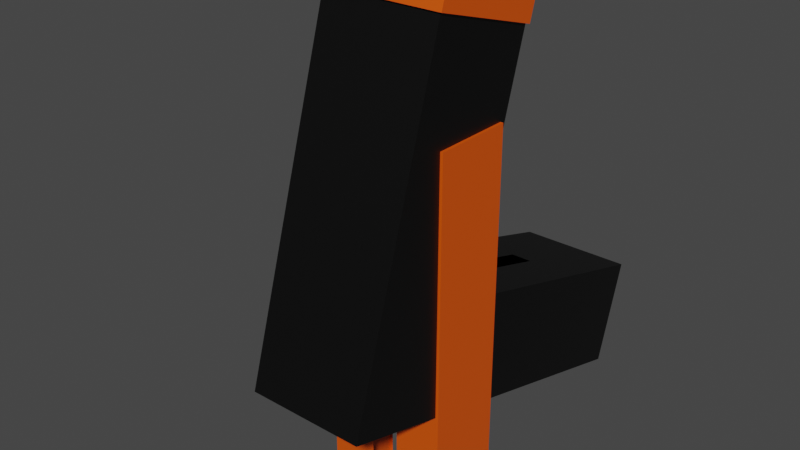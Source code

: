 # Source: Gun.blend  (saved by Blender 2.91.10; exported with 4.5.12 LTS)
import bpy
from mathutils import Matrix  # noqa: F401  (used for matrix-valued properties, if any)

bpy.ops.wm.read_factory_settings(use_empty=True)
scene = bpy.context.scene
scene.name = 'Scene'

# ---- collections
col_collection = bpy.data.collections.new('Collection'); scene.collection.children.link(col_collection)

# ---- materials (node trees are filled in below, after node groups)
mat_material = bpy.data.materials.new('Material')
mat_material.use_transparent_shadow = False
mat_material_001 = bpy.data.materials.new('Material.001')
mat_material_001.use_transparent_shadow = False
mat_material_005 = bpy.data.materials.new('Material.005')
mat_material_005.use_transparent_shadow = False
mat_material_004 = bpy.data.materials.new('Material.004')
mat_material_004.use_transparent_shadow = False

# ---- node groups
ng_auto_smooth = bpy.data.node_groups.new('Auto Smooth', 'GeometryNodeTree')
_s = ng_auto_smooth.interface.new_socket(name='Geometry', in_out='OUTPUT', socket_type='NodeSocketGeometry')
_s = ng_auto_smooth.interface.new_socket(name='Geometry', in_out='INPUT', socket_type='NodeSocketGeometry')
_s = ng_auto_smooth.interface.new_socket(name='Angle', in_out='INPUT', socket_type='NodeSocketFloat')
_s.subtype = 'ANGLE'
_s.min_value = 0.0
_s.max_value = 3.142
ng_auto_smooth.is_modifier = True
_N = ng_auto_smooth.nodes; _L = ng_auto_smooth.links
n0 = _N.new('NodeGroupOutput'); n0.name = 'Group Output'; n0.location = (480, -100)
n1 = _N.new('NodeGroupInput'); n1.name = 'Group Input'; n1.location = (-420, -300)
n2 = _N.new('NodeGroupInput'); n2.name = 'Group Input.001'; n2.location = (-60, -100)
n3 = _N.new('GeometryNodeSetShadeSmooth'); n3.name = 'Set Shade Smooth'; n3.location = (120, -100)
n3.domain = 'EDGE'
n4 = _N.new('GeometryNodeSetShadeSmooth'); n4.name = 'Set Shade Smooth.001'; n4.location = (300, -100)
n5 = _N.new('GeometryNodeInputMeshEdgeAngle'); n5.name = 'Edge Angle'; n5.location = (-420, -220)
n6 = _N.new('GeometryNodeInputEdgeSmooth'); n6.name = 'Is Edge Smooth'; n6.location = (-60, -160)
n7 = _N.new('GeometryNodeInputShadeSmooth'); n7.name = 'Is Face Smooth'; n7.location = (-240, -340)
n8 = _N.new('FunctionNodeBooleanMath'); n8.name = 'Boolean Math'; n8.location = (-60, -220)
n9 = _N.new('FunctionNodeCompare'); n9.name = 'Compare'; n9.location = (-240, -180)
n9.operation = 'LESS_EQUAL'
_L.new(n5.outputs[0], n9.inputs[0])
_L.new(n4.outputs[0], n0.inputs[0])
_L.new(n1.outputs[1], n9.inputs[1])
_L.new(n9.outputs[0], n8.inputs[0])
_L.new(n7.outputs[0], n8.inputs[1])
_L.new(n2.outputs[0], n3.inputs[0])
_L.new(n6.outputs[0], n3.inputs[1])
_L.new(n3.outputs[0], n4.inputs[0])
_L.new(n8.outputs[0], n3.inputs[2])
n0.is_active_output = True

# ---- material node trees
mat_material.use_nodes = True; mat_material.node_tree.nodes.clear()
_N = mat_material.node_tree.nodes; _L = mat_material.node_tree.links
n0 = _N.new('ShaderNodeBsdfPrincipled'); n0.name = 'Principled BSDF'; n0.location = (10, 300)
n0.distribution = 'GGX'
n0.subsurface_method = 'BURLEY'
n0.inputs[0].default_value = (0.0, 0.0, 0.0, 1.0)
n0.inputs[3].default_value = 1.45
n0.inputs[27].default_value = (0.0, 0.0, 0.0, 1.0)
n0.inputs[28].default_value = 1.0
n1 = _N.new('ShaderNodeOutputMaterial'); n1.name = 'Material Output'; n1.location = (300, 300)
_L.new(n0.outputs[0], n1.inputs[0])
n1.is_active_output = True
mat_material_001.use_nodes = True; mat_material_001.node_tree.nodes.clear()
_N = mat_material_001.node_tree.nodes; _L = mat_material_001.node_tree.links
n0 = _N.new('ShaderNodeBsdfPrincipled'); n0.name = 'Principled BSDF'; n0.location = (10, 300)
n0.distribution = 'GGX'
n0.subsurface_method = 'BURLEY'
n0.inputs[0].default_value = (0.8, 0.08861, 0.0, 1.0)
n0.inputs[3].default_value = 1.45
n0.inputs[27].default_value = (0.0, 0.0, 0.0, 1.0)
n0.inputs[28].default_value = 1.0
n1 = _N.new('ShaderNodeOutputMaterial'); n1.name = 'Material Output'; n1.location = (300, 300)
_L.new(n0.outputs[0], n1.inputs[0])
n1.is_active_output = True
mat_material_005.use_nodes = True; mat_material_005.node_tree.nodes.clear()
_N = mat_material_005.node_tree.nodes; _L = mat_material_005.node_tree.links
n0 = _N.new('ShaderNodeBsdfPrincipled'); n0.name = 'Principled BSDF'; n0.location = (10, 300)
n0.distribution = 'GGX'
n0.subsurface_method = 'BURLEY'
n0.inputs[0].default_value = (0.0, 0.0, 0.0, 1.0)
n0.inputs[3].default_value = 1.45
n0.inputs[27].default_value = (0.0, 0.0, 0.0, 1.0)
n0.inputs[28].default_value = 1.0
n1 = _N.new('ShaderNodeOutputMaterial'); n1.name = 'Material Output'; n1.location = (300, 300)
_L.new(n0.outputs[0], n1.inputs[0])
n1.is_active_output = True
mat_material_004.use_nodes = True; mat_material_004.node_tree.nodes.clear()
_N = mat_material_004.node_tree.nodes; _L = mat_material_004.node_tree.links
n0 = _N.new('ShaderNodeBsdfPrincipled'); n0.name = 'Principled BSDF'; n0.location = (10, 300)
n0.distribution = 'GGX'
n0.subsurface_method = 'BURLEY'
n0.inputs[0].default_value = (0.8, 0.08861, 0.0, 1.0)
n0.inputs[3].default_value = 1.45
n0.inputs[27].default_value = (0.0, 0.0, 0.0, 1.0)
n0.inputs[28].default_value = 1.0
n1 = _N.new('ShaderNodeOutputMaterial'); n1.name = 'Material Output'; n1.location = (300, 300)
_L.new(n0.outputs[0], n1.inputs[0])
n1.is_active_output = True

# ---- world
world_world = bpy.data.worlds.new('World'); scene.world = world_world
world_world.use_nodes = True; world_world.node_tree.nodes.clear()
_N = world_world.node_tree.nodes; _L = world_world.node_tree.links
n0 = _N.new('ShaderNodeOutputWorld'); n0.name = 'World Output'; n0.location = (300, 300)
n1 = _N.new('ShaderNodeBackground'); n1.name = 'Background'; n1.location = (10, 300)
n1.inputs[0].default_value = (0.05088, 0.05088, 0.05088, 1.0)
_L.new(n1.outputs[0], n0.inputs[0])
n0.is_active_output = True
world_world.color = (0.05088, 0.05088, 0.05088)
world_world.use_sun_shadow = False
world_world.sun_shadow_jitter_overblur = 0.0

# ---- meshes
me_plane = bpy.data.meshes.new('Plane')
me_plane.from_pydata([(-0.06634, -0.293, -0.1719), (-0.06634, -0.293, -0.03917), (-0.06634, 0.002109, -0.03917), (-0.06634, 0.002109, -0.1719), (-0.04985, 0.109, 0.291), (-0.04985, 0.0186, 0.291), (-0.06634, 0.002109, 0.03138), (-0.06634, 0.002109, 0.04149), (-0.01622, -0.293, -0.1719), (-0.01622, 0.002109, -0.03917), (-0.01622, 0.0186, 0.291), (-0.01622, 0.002109, 0.03138), (-0.01622, 0.002109, 0.04149), (-0.01622, -0.293, -0.03917), (-0.01622, 0.002109, -0.1719), (-0.01622, 0.109, 0.291), (-0.01622, 0.1255, 0.04149), (-0.06634, -0.06916, -0.03917), (-0.06634, -0.06916, -0.1719), (-0.01622, -0.06916, -0.03917), (-0.01622, -0.06916, -0.1719), (-0.06634, -0.07709, -0.03917), (-0.06634, -0.07709, -0.1719), (-0.01622, -0.07709, -0.03917), (-0.01622, -0.07709, -0.1719), (-0.06634, 0.1255, 0.291), (-0.06634, 0.002109, 0.291), (-0.01622, 0.002109, 0.291), (-0.04985, 0.109, 0.2582), (-0.04985, 0.0186, 0.2582), (-0.01622, 0.0186, 0.2582), (-0.01622, 0.109, 0.2582), (-0.01622, 0.1493, -0.03917), (-0.01622, 0.1493, 0.291), (-0.01622, 0.1493, 0.03138), (-0.01622, 0.1493, 0.04149), (-0.06634, -0.293, -0.1215), (-0.06634, 0.002109, -0.1215), (-0.01622, -0.293, -0.1215), (-0.06634, -0.06916, -0.1215), (-0.06634, -0.07709, -0.1215), (-0.06634, -0.293, -0.08802), (-0.01622, -0.293, -0.08802), (-0.06634, 0.002109, -0.08802), (-0.06634, -0.06916, -0.08802), (-0.06634, -0.07709, -0.08802), (-0.06634, 0.03777, -0.03917), (-0.06634, 0.03777, 0.03138), (-0.06634, 0.03777, 0.04149), (-0.01622, 0.03777, -0.1719), (-0.04985, 0.04473, 0.291), (-0.01622, 0.04473, 0.2582), (-0.04985, 0.04473, 0.2582), (-0.06634, 0.03777, -0.1215), (-0.06634, 0.03777, -0.08802), (-0.01622, 0.06615, 0.2582), (-0.06634, 0.06701, 0.291), (-0.04985, 0.06615, 0.291), (-0.04985, 0.06615, 0.2582), (-0.06634, -0.2686, -0.03917), (-0.06634, -0.2686, -0.1719), (-0.01622, -0.2686, -0.03917), (-0.01622, -0.2686, -0.1719), (-0.06634, -0.2686, -0.1215), (-0.06634, -0.2686, -0.08802), (-0.06634, 0.1255, -0.1719), (-0.01622, 0.1255, -0.1719), (-0.06634, 0.1255, -0.03921), (-0.06634, 0.1255, 0.03141), (-0.06634, 0.1255, 0.04149), (-0.05189, 0.01656, 0.291), (-0.05189, 0.111, 0.291), (-0.01622, 0.01656, 0.291), (-0.01622, 0.111, 0.291), (-0.05189, 0.04387, 0.291), (-0.05189, 0.06625, 0.291), (-0.04985, 0.04473, 0.2944), (-0.04985, 0.0186, 0.2944), (-0.01622, 0.0186, 0.2944), (-0.01622, 0.109, 0.2944), (-0.04985, 0.109, 0.2944), (-0.05189, 0.01656, 0.2944), (-0.01622, 0.01656, 0.2944), (-0.01622, 0.111, 0.2944), (-0.04985, 0.06615, 0.2944), (-0.05189, 0.111, 0.2944), (-0.05189, 0.04387, 0.2944), (-0.05189, 0.06625, 0.2944), (-0.06634, 0.06701, 0.04149), (-0.06634, 0.06701, 0.03141), (-0.06634, 0.06701, -0.03921), (-0.01622, 0.06701, -0.1719), (-0.06634, 0.06701, -0.1719), (-0.06634, 0.06701, -0.08802), (-0.06634, 0.06701, -0.1215), (-0.06634, 0.1255, -0.08802), (-0.06634, 0.1255, -0.1215), (-0.01533, -0.2935, -0.1747), (-0.06917, -0.2935, -0.1747), (-0.06917, -0.2935, -0.08729), (-0.06917, -0.2935, -0.03639), (-0.06917, -0.2681, -0.03639), (-0.01533, -0.2935, -0.03639), (-0.06917, -0.2935, -0.1222), (-0.06917, -0.2681, -0.1747), (-0.01533, -0.2681, -0.03639), (-0.01533, -0.2681, -0.1747), (-0.06917, -0.2681, -0.1222), (-0.06917, -0.2681, -0.08729), (-0.01622, 0.1255, -0.08802), (-0.01622, 0.1255, -0.1215), (-0.008109, -0.293, -0.03917), (-0.008109, 0.002109, -0.1719), (-0.008109, -0.293, -0.1719), (-0.008108, 0.002109, 0.291), (-0.008109, -0.06916, -0.1719), (-0.008109, -0.07709, -0.1719), (-0.008108, 0.109, 0.291), (-0.008108, 0.0186, 0.291), (-0.008108, 0.109, 0.2582), (-0.008108, 0.0186, 0.2582), (-0.008109, 0.1493, -0.03917), (-0.008108, 0.1493, 0.291), (-0.008109, 0.1493, 0.03138), (-0.008109, 0.1493, 0.04149), (-0.008109, -0.293, -0.1215), (-0.008109, -0.293, -0.08802), (-0.008108, 0.04473, 0.2582), (-0.008108, 0.06615, 0.2582), (-0.008109, -0.2686, -0.1719), (-0.008109, -0.2686, -0.03917), (-0.008109, 0.1255, -0.1719), (-0.008108, 0.01656, 0.291), (-0.008108, 0.111, 0.291), (-0.008108, 0.109, 0.2944), (-0.008108, 0.0186, 0.2944), (-0.008108, 0.01656, 0.2944), (-0.008108, 0.111, 0.2944), (-0.008108, 0.1255, 0.291), (-0.008109, 0.06701, -0.1719), (-0.007667, -0.2935, -0.03639), (-0.007667, -0.2935, -0.1747), (-0.007667, -0.2681, -0.1747), (-0.007667, -0.2681, -0.03639), (-0.008109, 0.1255, -0.08802), (-0.008109, 0.1255, -0.1215), (-0.008109, 0.1229, -0.08802), (-0.01622, 0.1255, -0.03917), (-0.06634, 0.03777, -0.1719), (-0.06634, 0.03777, 0.291), (-0.06634, 0.03777, 0.2944), (-0.008109, 0.03777, -0.1719), (-0.01622, 0.1255, 0.291), (-0.01622, 0.1255, 0.03138), (-0.008109, 0.1255, -0.03917), (-0.008109, 0.1229, -0.03918), (-0.01622, -0.02042, 0.03873), (-0.01622, -0.03989, 0.03105), (-0.01622, -0.05577, 0.01887), (-0.01622, -0.06753, 0.002731), (-0.01622, -0.07474, -0.0168), (-0.01622, -0.01811, 0.02926), (-0.01622, -0.03535, 0.02284), (-0.01622, -0.04938, 0.01252), (-0.01622, -0.05994, -0.001418), (-0.01622, -0.06669, -0.01874), (-0.06634, 0.002109, -0.02467), (-0.01622, 0.002109, -0.02467), (-0.06634, 0.1255, -0.02469), (-0.01622, 0.1493, -0.02467), (-0.06634, 0.03777, -0.02467), (-0.06634, 0.06701, -0.02469), (-0.01622, 0.1255, -0.02467), (-0.008109, 0.1493, -0.02467), (-0.06634, 0.002109, -0.0004687), (-0.01622, 0.002109, -0.0004687), (-0.01622, 0.1493, -0.0004689), (-0.06634, 0.03777, -0.0004687), (-0.01622, 0.1255, -0.0004689), (-0.008109, 0.1493, -0.0004689), (-0.06634, 0.1255, -0.0004662), (-0.06634, 0.06701, -0.0004661), (-0.008109, 0.002109, 0.0415), (-0.008109, -0.07709, -0.03917), (-0.008109, -0.07474, -0.0168), (-0.008109, -0.06753, 0.002731), (-0.008109, -0.05577, 0.01887), (-0.008109, -0.03989, 0.03105), (-0.008109, -0.02042, 0.03873), (-0.008109, 0.002109, 0.03142), (-0.008109, 0.002109, -0.03917), (-0.008109, -0.06916, -0.03917), (-0.008109, -0.06669, -0.01874), (-0.008109, -0.05994, -0.001418), (-0.008109, -0.04938, 0.01252), (-0.008109, -0.03535, 0.02284), (-0.008109, 0.002109, -0.02467), (-0.008109, -0.01811, 0.02926), (0.06634, -0.293, -0.1719), (0.06634, -0.293, -0.03917), (0.06634, 0.002109, -0.03917), (0.06634, 0.002109, -0.1719), (0.04985, 0.109, 0.291), (0.04985, 0.0186, 0.291), (0.06634, 0.002109, 0.03138), (0.06634, 0.002109, 0.04149), (-1.019e-08, -0.293, -0.1719), (1.547e-07, -0.293, -0.03917), (-2.174e-07, 0.002109, -0.1719), (-5.256e-08, 0.002109, -0.03917), (2.826e-07, 0.109, 0.291), (3.461e-07, 0.0186, 0.291), (0.01622, -0.293, -0.1719), (0.01622, 0.002109, -0.03917), (0.01622, 0.0186, 0.291), (0.01622, 0.002109, 0.03138), (0.01622, 0.002109, 0.04149), (0.01622, -0.293, -0.03917), (0.01622, 0.002109, -0.1719), (0.01622, 0.109, 0.291), (0.01622, 0.1255, 0.04149), (0.06634, -0.06916, -0.03917), (0.06634, -0.06916, -0.1719), (-2.519e-09, -0.06916, -0.03917), (-1.674e-07, -0.06916, -0.1719), (0.01622, -0.06916, -0.03917), (0.01622, -0.06916, -0.1719), (0.06634, -0.07709, -0.03917), (0.06634, -0.07709, -0.1719), (3.045e-09, -0.07709, -0.03917), (-1.618e-07, -0.07709, -0.1719), (0.01622, -0.07709, -0.03917), (0.01622, -0.07709, -0.1719), (0.06634, 0.1255, 0.291), (0.06634, 0.002109, 0.291), (0.01622, 0.002109, 0.291), (3.576e-07, 0.002109, 0.291), (0.04985, 0.109, 0.2582), (0.04985, 0.0186, 0.2582), (2.418e-07, 0.109, 0.2582), (3.053e-07, 0.0186, 0.2582), (0.01622, 0.0186, 0.2582), (0.01622, 0.109, 0.2582), (0.01622, 0.1493, -0.03917), (-1.559e-07, 0.1493, -0.03917), (0.01622, 0.1493, 0.291), (2.543e-07, 0.1493, 0.291), (0.01622, 0.1493, 0.03138), (-6.828e-08, 0.1493, 0.03138), (0.01622, 0.1493, 0.04149), (-5.573e-08, 0.1493, 0.04149), (0.06634, -0.293, -0.1215), (0.06634, 0.002109, -0.1215), (-2.415e-07, 0.1255, -0.1215), (5.232e-08, -0.293, -0.1215), (0.01622, -0.293, -0.1215), (0.06634, -0.06916, -0.1215), (0.06634, -0.07709, -0.1215), (0.06634, -0.293, -0.08802), (9.397e-08, -0.293, -0.08802), (0.01622, -0.293, -0.08802), (0.06634, 0.002109, -0.08802), (-1.999e-07, 0.1255, -0.08802), (0.06634, -0.06916, -0.08802), (0.06634, -0.07709, -0.08802), (0.06634, 0.03777, -0.03917), (0.06634, 0.03777, 0.03138), (0.06634, 0.03777, 0.04149), (-2.424e-07, 0.03777, -0.1719), (0.01622, 0.03777, -0.1719), (0.04985, 0.04473, 0.291), (2.869e-07, 0.04473, 0.2582), (0.01622, 0.04473, 0.2582), (0.04985, 0.04473, 0.2582), (0.06634, 0.03777, -0.1215), (0.06634, 0.03777, -0.08802), (2.719e-07, 0.06615, 0.2582), (0.01622, 0.06615, 0.2582), (0.06634, 0.06701, 0.291), (0.04985, 0.06615, 0.291), (0.04985, 0.06615, 0.2582), (0.06634, -0.2686, -0.03917), (0.06634, -0.2686, -0.1719), (1.375e-07, -0.2686, -0.03917), (-2.732e-08, -0.2686, -0.1719), (0.01622, -0.2686, -0.03917), (0.01622, -0.2686, -0.1719), (0.06634, -0.2686, -0.1215), (0.06634, -0.2686, -0.08802), (0.06634, 0.1255, -0.1719), (-3.04e-07, 0.1255, -0.1719), (0.01622, 0.1255, -0.1719), (0.06634, 0.1255, -0.03921), (0.06634, 0.1255, 0.03141), (0.06634, 0.1255, 0.04149), (0.05189, 0.01656, 0.291), (0.05189, 0.111, 0.291), (0.01622, 0.01656, 0.291), (0.01622, 0.111, 0.291), (2.812e-07, 0.111, 0.291), (3.475e-07, 0.01656, 0.291), (0.05189, 0.04387, 0.291), (0.05189, 0.06625, 0.291), (0.04985, 0.04473, 0.2944), (0.04985, 0.0186, 0.2944), (0.01622, 0.0186, 0.2944), (0.01622, 0.109, 0.2944), (2.868e-07, 0.109, 0.2944), (3.503e-07, 0.0186, 0.2944), (0.04985, 0.109, 0.2944), (0.05189, 0.01656, 0.2944), (0.01622, 0.01656, 0.2944), (0.01622, 0.111, 0.2944), (3.517e-07, 0.01656, 0.2944), (0.04985, 0.06615, 0.2944), (0.05189, 0.111, 0.2944), (2.854e-07, 0.111, 0.2944), (0.05189, 0.04387, 0.2944), (0.05189, 0.06625, 0.2944), (2.71e-07, 0.1255, 0.291), (0.06634, 0.06701, 0.04149), (0.06634, 0.06701, 0.03141), (0.06634, 0.06701, -0.03921), (0.01622, 0.06701, -0.1719), (-2.63e-07, 0.06701, -0.1719), (0.06634, 0.06701, -0.1719), (0.06634, 0.06701, -0.08802), (0.06634, 0.06701, -0.1215), (0.06634, 0.1255, -0.08802), (0.06634, 0.1255, -0.1215), (0.01533, -0.2935, -0.1747), (0.06917, -0.2935, -0.1747), (0.06918, -0.2935, -0.08729), (0.06918, -0.2935, -0.03639), (0.06918, -0.2681, -0.03639), (0.01533, -0.2935, -0.03639), (1.585e-07, -0.2935, -0.03639), (-1.331e-08, -0.2935, -0.1747), (0.06917, -0.2935, -0.1222), (0.06917, -0.2681, -0.1747), (1.406e-07, -0.2681, -0.03639), (-3.116e-08, -0.2681, -0.1747), (0.01533, -0.2681, -0.03639), (0.01533, -0.2681, -0.1747), (0.06917, -0.2681, -0.1222), (0.06918, -0.2681, -0.08729), (0.01622, 0.1255, -0.08802), (0.01622, 0.1255, -0.1215), (0.008109, -0.293, -0.03917), (0.008108, 0.002109, -0.1719), (0.008109, -0.293, -0.1719), (0.008109, 0.002109, 0.291), (0.008108, -0.06916, -0.1719), (0.008108, -0.07709, -0.1719), (0.008109, 0.109, 0.291), (0.008109, 0.0186, 0.291), (0.008109, 0.109, 0.2582), (0.008109, 0.0186, 0.2582), (0.008109, 0.1493, -0.03917), (0.008109, 0.1493, 0.291), (0.008109, 0.1493, 0.03138), (0.008109, 0.1493, 0.04149), (0.008109, -0.293, -0.1215), (0.008109, -0.293, -0.08802), (0.008109, 0.04473, 0.2582), (0.008109, 0.06615, 0.2582), (0.008109, -0.2686, -0.1719), (0.008109, -0.2686, -0.03917), (0.008108, 0.1255, -0.1719), (0.008109, 0.01656, 0.291), (0.008109, 0.111, 0.291), (0.008109, 0.109, 0.2944), (0.008109, 0.0186, 0.2944), (0.008109, 0.01656, 0.2944), (0.008109, 0.111, 0.2944), (0.008109, 0.1255, 0.291), (0.008108, 0.06701, -0.1719), (0.007667, -0.2935, -0.03639), (0.007667, -0.2935, -0.1747), (0.007667, -0.2681, -0.1747), (0.007667, -0.2681, -0.03639), (0.008108, 0.1255, -0.08802), (0.008108, 0.1255, -0.1215), (-1.981e-07, 0.1229, -0.08802), (0.008108, 0.1229, -0.08802), (0.01622, 0.1255, -0.03917), (0.06634, 0.03777, -0.1719), (0.06634, 0.03777, 0.291), (0.06634, 0.03777, 0.2944), (0.008108, 0.03777, -0.1719), (-1.392e-07, 0.1255, -0.03917), (0.01622, 0.1255, 0.291), (0.01622, 0.1255, 0.03138), (0.008109, 0.1255, -0.03917), (-1.374e-07, 0.1229, -0.03918), (0.008109, 0.1229, -0.03918), (6.004e-08, -0.02042, 0.03873), (6.417e-08, -0.03989, 0.03105), (6.019e-08, -0.05577, 0.01887), (4.839e-08, -0.06753, 0.002731), (2.92e-08, -0.07474, -0.0168), (0.01622, -0.02042, 0.03873), (0.01622, -0.03989, 0.03105), (0.01622, -0.05577, 0.01887), (0.01622, -0.06753, 0.002731), (0.01622, -0.07474, -0.0168), (0.01622, -0.01811, 0.02926), (0.01622, -0.03535, 0.02284), (0.01622, -0.04938, 0.01252), (0.01622, -0.05994, -0.001419), (0.01622, -0.06669, -0.01874), (2.112e-08, -0.06669, -0.01874), (3.791e-08, -0.05994, -0.001418), (4.781e-08, -0.04938, 0.01252), (5.078e-08, -0.03535, 0.02284), (0.06634, 0.002109, -0.02467), (-3.454e-08, 0.002109, -0.02467), (0.01622, 0.002109, -0.02467), (0.06634, 0.1255, -0.02469), (-1.379e-07, 0.1493, -0.02467), (0.01622, 0.1493, -0.02467), (0.06634, 0.03777, -0.02467), (0.06634, 0.06701, -0.02469), (0.01622, 0.1255, -0.02467), (0.008109, 0.1493, -0.02467), (0.06634, 0.002109, -0.0004688), (0.01622, 0.002109, -0.0004688), (-1.079e-07, 0.1493, -0.0004689), (0.01622, 0.1493, -0.0004689), (0.06634, 0.03777, -0.0004689), (0.01622, 0.1255, -0.0004689), (0.008109, 0.1493, -0.0004689), (0.06634, 0.1255, -0.0004663), (0.06634, 0.06701, -0.0004662), (0.008109, 0.002109, 0.0415), (4.767e-08, 0.002109, 0.04151), (0.008109, -0.07709, -0.03917), (0.008109, -0.07474, -0.0168), (0.008109, -0.06753, 0.002731), (0.008109, -0.05577, 0.01887), (0.008109, -0.03989, 0.03105), (0.008109, -0.02042, 0.03873), (4.665e-08, -0.01811, 0.02926), (0.008109, 0.002109, 0.03142), (3.515e-08, 0.002109, 0.03143), (0.008109, 0.002109, -0.03917), (0.008109, -0.06916, -0.03917), (0.008109, -0.06669, -0.01874), (0.008109, -0.05994, -0.001419), (0.008109, -0.04938, 0.01252), (0.008109, -0.03535, 0.02284), (0.008109, 0.002109, -0.02467), (0.008109, -0.01811, 0.02926)], [(150, 149), (147, 153), (388, 387), (385, 392)], [(44, 17, 2, 43), (20, 18, 3, 14), (48, 7, 26, 149), (177, 174, 6, 47), (47, 6, 7, 48), (19, 23, 160, 165), (15, 4, 28, 31), (191, 223, 209, 190), (126, 259, 207, 111), (41, 42, 13, 1), (17, 19, 9, 2), (5, 10, 30, 29), (7, 12, 27, 26), (174, 175, 11, 6), (6, 11, 12, 7), (115, 20, 14, 112), (154, 147, 32, 121), (116, 24, 20, 115), (21, 23, 19, 17), (191, 19, 165, 192), (24, 22, 18, 20), (45, 21, 17, 44), (64, 59, 21, 45), (62, 60, 22, 24), (61, 130, 183, 23), (59, 61, 23, 21), (129, 62, 24, 116), (75, 71, 25, 56), (72, 70, 26, 27), (133, 299, 319, 138), (132, 72, 27, 114), (71, 73, 152, 25), (128, 276, 239, 119), (58, 55, 31, 28), (117, 15, 31, 119), (50, 5, 29, 52), (118, 211, 240, 120), (123, 34, 35, 124), (179, 176, 34, 123), (124, 35, 33, 122), (178, 153, 34, 176), (16, 152, 33, 35), (153, 16, 35, 34), (138, 319, 246, 122), (60, 63, 40, 22), (22, 40, 39, 18), (0, 8, 38, 36), (113, 206, 254, 125), (18, 39, 37, 3), (63, 64, 45, 40), (40, 45, 44, 39), (36, 38, 42, 41), (125, 254, 259, 126), (39, 44, 43, 37), (89, 88, 69, 68), (37, 43, 54, 53), (3, 37, 53, 148), (57, 50, 52, 58), (29, 30, 51, 52), (120, 240, 271, 127), (70, 74, 149, 26), (112, 14, 49, 151), (43, 2, 46, 54), (14, 3, 148, 49), (93, 90, 67, 95), (4, 57, 58, 28), (52, 51, 55, 58), (127, 271, 276, 128), (74, 75, 56, 149), (88, 56, 25, 69), (94, 93, 95, 96), (1, 13, 102, 100), (61, 59, 101, 105), (0, 36, 103, 98), (129, 284, 341, 142), (36, 41, 99, 103), (63, 60, 104, 107), (64, 63, 107, 108), (180, 68, 153, 178), (91, 92, 65, 66), (75, 74, 86, 87), (4, 15, 79, 80), (118, 10, 78, 135), (71, 75, 87, 85), (117, 210, 307, 134), (70, 72, 82, 81), (76, 84, 87, 86), (77, 76, 86, 81), (80, 79, 83, 85), (135, 78, 82, 136), (134, 307, 316, 137), (78, 77, 81, 82), (84, 80, 85, 87), (74, 70, 81, 86), (57, 4, 80, 84), (50, 57, 84, 76), (73, 71, 85, 83), (132, 300, 313, 136), (5, 50, 76, 77), (133, 73, 83, 137), (10, 5, 77, 78), (56, 88, 48, 149), (89, 47, 48, 88), (181, 177, 47, 89), (53, 54, 93, 94), (151, 49, 91, 139), (49, 148, 92, 91), (148, 53, 94, 92), (54, 46, 90, 93), (92, 94, 96, 65), (139, 91, 66, 131), (69, 25, 152, 16), (153, 68, 69, 16), (180, 181, 89, 68), (103, 99, 108, 107), (98, 103, 107, 104), (141, 97, 106, 142), (100, 102, 105, 101), (140, 336, 340, 143), (97, 98, 104, 106), (99, 100, 101, 108), (111, 207, 336, 140), (130, 61, 105, 143), (8, 0, 98, 97), (60, 62, 106, 104), (41, 1, 100, 99), (113, 8, 97, 141), (59, 64, 108, 101), (95, 67, 147, 109), (145, 110, 109, 144), (96, 95, 109, 110), (131, 145, 253, 290), (66, 65, 96, 110), (66, 110, 145, 131), (147, 154, 144, 109), (206, 113, 141, 337), (283, 130, 143, 340), (13, 111, 140, 102), (102, 140, 143, 105), (337, 141, 142, 341), (324, 139, 131, 290), (268, 151, 139, 324), (299, 133, 137, 316), (72, 132, 136, 82), (79, 134, 137, 83), (308, 135, 136, 313), (15, 117, 134, 79), (211, 118, 135, 308), (62, 129, 142, 106), (51, 127, 128, 55), (208, 112, 151, 268), (30, 120, 127, 51), (38, 125, 126, 42), (8, 113, 125, 38), (152, 138, 122, 33), (250, 124, 122, 246), (427, 179, 123, 248), (248, 123, 124, 250), (10, 118, 120, 30), (210, 117, 119, 239), (55, 128, 119, 31), (300, 132, 114, 236), (73, 133, 138, 152), (284, 129, 116, 230), (230, 116, 115, 224), (390, 154, 121, 244), (224, 115, 112, 208), (42, 126, 111, 13), (154, 155, 146, 144), (144, 146, 383, 262), (390, 394, 155, 154), (183, 229, 400, 184), (184, 400, 399, 185), (185, 399, 398, 186), (186, 398, 397, 187), (187, 397, 396, 188), (165, 160, 159, 164), (164, 159, 158, 163), (163, 158, 157, 162), (162, 157, 156, 161), (161, 156, 12, 11), (192, 165, 164, 193), (193, 164, 163, 194), (194, 163, 162, 195), (244, 121, 173, 419), (67, 90, 171, 168), (90, 46, 170, 171), (67, 168, 172, 147), (147, 172, 169, 32), (121, 32, 169, 173), (2, 9, 167, 166), (190, 209, 416, 196), (46, 2, 166, 170), (419, 173, 179, 427), (168, 171, 181, 180), (171, 170, 177, 181), (168, 180, 178, 172), (172, 178, 176, 169), (173, 169, 176, 179), (166, 167, 175, 174), (170, 166, 174, 177), (144, 262, 253, 145), (383, 146, 155, 394), (182, 114, 27, 12), (435, 236, 114, 182), (157, 187, 188, 156), (158, 186, 187, 157), (159, 185, 186, 158), (160, 184, 185, 159), (23, 183, 184, 160), (156, 188, 182, 12), (396, 435, 182, 188), (197, 195, 162, 161), (182, 435, 444, 189), (442, 414, 195, 197), (9, 190, 196, 167), (413, 194, 195, 414), (412, 193, 194, 413), (411, 192, 193, 412), (223, 191, 192, 411), (19, 191, 190, 9), (161, 11, 189, 197), (442, 197, 189, 444), (283, 229, 183, 130), (167, 196, 189, 11), (189, 196, 416, 444), (263, 261, 200, 221), (226, 218, 201, 222), (267, 387, 234, 205), (429, 266, 204, 425), (266, 267, 205, 204), (225, 410, 405, 231), (219, 242, 237, 202), (446, 445, 209, 223), (363, 348, 207, 259), (258, 199, 217, 260), (221, 200, 213, 225), (203, 238, 241, 214), (205, 234, 235, 216), (425, 204, 215, 426), (204, 205, 216, 215), (352, 349, 218, 226), (393, 358, 243, 385), (353, 352, 226, 232), (227, 221, 225, 231), (446, 447, 410, 225), (232, 226, 222, 228), (264, 263, 221, 227), (288, 264, 227, 281), (286, 232, 228, 282), (285, 231, 436, 367), (281, 227, 231, 285), (366, 353, 232, 286), (302, 278, 233, 296), (297, 235, 234, 295), (370, 375, 319, 299), (369, 351, 235, 297), (296, 233, 391, 298), (365, 356, 239, 276), (280, 237, 242, 277), (354, 356, 242, 219), (270, 273, 238, 203), (355, 357, 240, 211), (360, 361, 249, 247), (431, 360, 247, 428), (361, 359, 245, 249), (430, 428, 247, 392), (220, 249, 245, 391), (392, 247, 249, 220), (375, 359, 246, 319), (282, 228, 257, 287), (228, 222, 256, 257), (198, 251, 255, 212), (350, 362, 254, 206), (222, 201, 252, 256), (287, 257, 264, 288), (257, 256, 263, 264), (251, 258, 260, 255), (362, 363, 259, 254), (256, 252, 261, 263), (321, 293, 294, 320), (252, 274, 275, 261), (201, 386, 274, 252), (279, 280, 273, 270), (238, 273, 272, 241), (357, 364, 271, 240), (295, 234, 387, 301), (349, 389, 269, 218), (261, 275, 265, 200), (218, 269, 386, 201), (326, 328, 292, 322), (202, 237, 280, 279), (273, 280, 277, 272), (364, 365, 276, 271), (301, 387, 278, 302), (320, 294, 233, 278), (327, 329, 328, 326), (199, 333, 335, 217), (285, 342, 334, 281), (198, 331, 338, 251), (366, 379, 341, 284), (251, 338, 332, 258), (287, 344, 339, 282), (288, 345, 344, 287), (432, 430, 392, 293), (323, 291, 289, 325), (302, 318, 317, 301), (202, 309, 306, 219), (355, 372, 305, 214), (296, 315, 318, 302), (300, 211, 308, 313), (354, 371, 307, 210), (295, 310, 311, 297), (303, 317, 318, 314), (304, 310, 317, 303), (309, 315, 312, 306), (372, 373, 311, 305), (371, 374, 316, 307), (305, 311, 310, 304), (314, 318, 315, 309), (301, 317, 310, 295), (279, 314, 309, 202), (270, 303, 314, 279), (298, 312, 315, 296), (369, 373, 313, 300), (203, 304, 303, 270), (210, 299, 316, 307), (370, 374, 312, 298), (214, 305, 304, 203), (278, 387, 267, 320), (321, 320, 267, 266), (433, 321, 266, 429), (274, 327, 326, 275), (389, 376, 323, 269), (269, 323, 325, 386), (386, 325, 327, 274), (275, 326, 322, 265), (325, 289, 329, 327), (376, 368, 291, 323), (294, 220, 391, 233), (392, 220, 294, 293), (432, 293, 321, 433), (338, 344, 345, 332), (331, 339, 344, 338), (378, 379, 343, 330), (333, 334, 342, 335), (377, 380, 340, 336), (330, 343, 339, 331), (332, 345, 334, 333), (348, 377, 336, 207), (367, 380, 342, 285), (212, 330, 331, 198), (282, 339, 343, 286), (258, 332, 333, 199), (350, 378, 330, 212), (281, 334, 345, 288), (328, 346, 385, 292), (382, 381, 346, 347), (329, 347, 346, 328), (368, 290, 253, 382), (291, 347, 329, 289), (291, 368, 382, 347), (385, 346, 381, 393), (206, 337, 378, 350), (283, 340, 380, 367), (217, 335, 377, 348), (335, 342, 380, 377), (337, 341, 379, 378), (324, 290, 368, 376), (268, 324, 376, 389), (299, 316, 374, 370), (297, 311, 373, 369), (306, 312, 374, 371), (308, 313, 373, 372), (219, 306, 371, 354), (211, 308, 372, 355), (286, 343, 379, 366), (272, 277, 365, 364), (208, 268, 389, 349), (241, 272, 364, 357), (255, 260, 363, 362), (212, 255, 362, 350), (391, 245, 359, 375), (250, 246, 359, 361), (427, 248, 360, 431), (248, 250, 361, 360), (214, 241, 357, 355), (210, 239, 356, 354), (277, 242, 356, 365), (300, 236, 351, 369), (298, 391, 375, 370), (284, 230, 353, 366), (230, 224, 352, 353), (390, 244, 358, 393), (224, 208, 349, 352), (260, 217, 348, 363), (393, 381, 384, 395), (381, 262, 383, 384), (390, 393, 395, 394), (436, 437, 400, 229), (229, 223, 411, 400), (437, 438, 399, 400), (438, 439, 398, 399), (439, 440, 397, 398), (440, 441, 396, 397), (410, 409, 404, 405), (409, 408, 403, 404), (408, 407, 402, 403), (407, 406, 401, 402), (406, 215, 216, 401), (447, 448, 409, 410), (448, 449, 408, 409), (449, 450, 407, 408), (400, 411, 412, 399), (399, 412, 413, 398), (398, 413, 414, 397), (244, 419, 424, 358), (292, 418, 422, 322), (322, 422, 421, 265), (292, 385, 423, 418), (385, 243, 420, 423), (358, 424, 420, 243), (200, 415, 417, 213), (445, 451, 416, 209), (265, 421, 415, 200), (419, 427, 431, 424), (418, 432, 433, 422), (422, 433, 429, 421), (418, 423, 430, 432), (423, 420, 428, 430), (424, 431, 428, 420), (415, 425, 426, 417), (421, 429, 425, 415), (381, 382, 253, 262), (383, 394, 395, 384), (434, 216, 235, 351), (435, 434, 351, 236), (402, 401, 441, 440), (403, 402, 440, 439), (404, 403, 439, 438), (405, 404, 438, 437), (231, 405, 437, 436), (401, 216, 434, 441), (396, 441, 434, 435), (452, 406, 407, 450), (434, 443, 444, 435), (442, 452, 450, 414), (213, 417, 451, 445), (413, 414, 450, 449), (412, 413, 449, 448), (411, 412, 448, 447), (223, 411, 447, 446), (225, 213, 445, 446), (406, 452, 443, 215), (442, 444, 443, 452), (283, 367, 436, 229), (417, 215, 443, 451), (443, 444, 416, 451)])
me_plane.polygons.foreach_set('use_smooth', [True] * 458)
me_plane.polygons.foreach_set('material_index', [0, 0, 0, 0, 0, 1, 1, 0, 1, 1, 0, 1, 0, 0, 0, 0, 0, 0, 0, 1, 0, 0, 0, 0, 0, 0, 0, 0, 0, 0, 0, 0, 1, 1, 1, 1, 1, 0, 0, 0, 0, 0, 0, 0, 0, 0, 1, 1, 0, 0, 0, 1, 1, 0, 0, 0, 0, 1, 1, 1, 0, 0, 0, 0, 0, 1, 1, 1, 0, 0, 0, 1, 1, 1, 1, 1, 1, 1, 0, 0, 1, 1, 1, 1, 1, 1, 1, 1, 1, 1, 1, 1, 1, 1, 1, 1, 1, 1, 1, 1, 1, 0, 0, 0, 0, 0, 0, 0, 0, 0, 0, 0, 0, 0, 1, 1, 1, 1, 1, 1, 1, 1, 1, 1, 1, 1, 1, 1, 0, 0, 0, 0, 0, 0, 0, 1, 1, 1, 1, 1, 0, 0, 1, 1, 1, 1, 1, 1, 1, 1, 0, 1, 1, 1, 0, 0, 0, 0, 1, 1, 1, 0, 0, 0, 0, 0, 0, 1, 0, 0, 0, 1, 1, 1, 1, 1, 1, 1, 1, 1, 1, 1, 1, 1, 0, 0, 0, 0, 0, 0, 0, 0, 0, 0, 0, 0, 0, 0, 0, 0, 0, 0, 0, 0, 0, 1, 1, 1, 1, 1, 1, 1, 1, 0, 1, 0, 1, 1, 1, 1, 0, 1, 1, 0, 0, 0, 0, 0, 0, 0, 0, 1, 1, 0, 1, 1, 0, 1, 0, 0, 0, 0, 0, 0, 0, 1, 0, 0, 0, 0, 0, 0, 0, 0, 0, 0, 0, 0, 1, 1, 1, 1, 1, 0, 0, 0, 0, 0, 0, 0, 0, 0, 1, 1, 0, 0, 0, 1, 1, 0, 0, 0, 0, 1, 1, 1, 0, 0, 0, 0, 0, 1, 1, 1, 0, 0, 0, 1, 1, 1, 1, 1, 1, 1, 0, 0, 1, 1, 1, 1, 1, 1, 1, 1, 1, 1, 1, 1, 1, 1, 1, 1, 1, 1, 1, 1, 1, 1, 1, 0, 0, 0, 0, 0, 0, 0, 0, 0, 0, 0, 0, 0, 1, 1, 1, 1, 1, 1, 1, 1, 1, 1, 1, 1, 1, 1, 0, 0, 0, 0, 0, 0, 0, 1, 1, 1, 1, 1, 0, 0, 1, 1, 1, 1, 1, 1, 1, 1, 0, 1, 1, 1, 0, 0, 0, 0, 1, 1, 1, 0, 0, 0, 0, 0, 0, 1, 0, 0, 0, 1, 1, 1, 1, 1, 1, 1, 1, 1, 1, 1, 1, 1, 1, 1, 1, 1, 0, 0, 0, 0, 0, 0, 0, 0, 0, 0, 0, 0, 0, 0, 0, 0, 0, 0, 0, 0, 0, 1, 1, 1, 1, 1, 1, 1, 1, 0, 1, 0, 1, 1, 1, 1, 0, 1, 1, 0, 0, 0])
_uv = me_plane.uv_layers.new(name='UVMap')
_uv.uv.foreach_set('vector', [0.6319, 0.0, 1.0, 0.0, 1.0, 0.0, 0.6319, 0.0, 0.0, 0.3778, 0.0, 0.0, 0.0, 0.0, 0.0, 0.3778, 1.0, 0.0, 1.0, 0.0, 1.0, 0.0, 1.0, 0.0, 1.0, 0.0, 1.0, 0.0, 1.0, 0.0, 1.0, 0.0, 1.0, 0.0, 1.0, 0.0, 1.0, 0.0, 1.0, 0.0, 1.0, 0.3778, 1.0, 0.3778, 1.0, 0.3778, 1.0, 0.3778, 1.0, 0.3778, 1.0, 0.1243, 1.0, 0.1243, 1.0, 0.3778, 1.0, 0.4389, 1.0, 0.5, 1.0, 0.5, 1.0, 0.4389, 0.6319, 0.4389, 0.6319, 0.5, 1.0, 0.5, 1.0, 0.4389, 0.6319, 0.0, 0.6319, 0.3778, 1.0, 0.3778, 1.0, 0.0, 1.0, 0.0, 1.0, 0.3778, 1.0, 0.3778, 1.0, 0.0, 1.0, 0.1243, 1.0, 0.3778, 1.0, 0.3778, 1.0, 0.1243, 1.0, 0.0, 1.0, 0.3778, 1.0, 0.3778, 1.0, 0.0, 1.0, 0.0, 1.0, 0.3778, 1.0, 0.3778, 1.0, 0.0, 1.0, 0.0, 1.0, 0.3778, 1.0, 0.3778, 1.0, 0.0, 0.0, 0.4389, 0.0, 0.3778, 0.0, 0.3778, 0.0, 0.4389, 1.0, 0.4389, 1.0, 0.3778, 1.0, 0.3778, 1.0, 0.4389, 0.0, 0.4389, 0.0, 0.3778, 0.0, 0.3778, 0.0, 0.4389, 1.0, 0.0, 1.0, 0.3778, 1.0, 0.3778, 1.0, 0.0, 1.0, 0.4389, 1.0, 0.3778, 1.0, 0.3778, 1.0, 0.4389, 0.0, 0.3778, 0.0, 0.0, 0.0, 0.0, 0.0, 0.3778, 0.6319, 0.0, 1.0, 0.0, 1.0, 0.0, 0.6319, 0.0, 0.6319, 0.0, 1.0, 0.0, 1.0, 0.0, 0.6319, 0.0, 0.0, 0.3778, 0.0, 0.0, 0.0, 0.0, 0.0, 0.3778, 1.0, 0.3778, 1.0, 0.4389, 1.0, 0.4389, 1.0, 0.3778, 1.0, 0.0, 1.0, 0.3778, 1.0, 0.3778, 1.0, 0.0, 0.0, 0.4389, 0.0, 0.3778, 0.0, 0.3778, 0.0, 0.4389, 1.0, 0.1089, 1.0, 0.1089, 1.0, 0.0, 1.0, 0.0, 1.0, 0.3778, 1.0, 0.1089, 1.0, 0.0, 1.0, 0.3778, 1.0, 0.4389, 1.0, 0.5, 1.0, 0.5, 1.0, 0.4389, 1.0, 0.4389, 1.0, 0.3778, 1.0, 0.3778, 1.0, 0.4389, 1.0, 0.1089, 1.0, 0.3778, 1.0, 0.3778, 1.0, 0.0, 1.0, 0.4389, 1.0, 0.5, 1.0, 0.5, 1.0, 0.4389, 1.0, 0.1243, 1.0, 0.3778, 1.0, 0.3778, 1.0, 0.1243, 1.0, 0.4389, 1.0, 0.3778, 1.0, 0.3778, 1.0, 0.4389, 1.0, 0.1243, 1.0, 0.1243, 1.0, 0.1243, 1.0, 0.1243, 1.0, 0.4389, 1.0, 0.5, 1.0, 0.5, 1.0, 0.4389, 1.0, 0.4389, 1.0, 0.3778, 1.0, 0.3778, 1.0, 0.4389, 1.0, 0.4389, 1.0, 0.3778, 1.0, 0.3778, 1.0, 0.4389, 1.0, 0.4389, 1.0, 0.3778, 1.0, 0.3778, 1.0, 0.4389, 1.0, 0.3778, 1.0, 0.3778, 1.0, 0.3778, 1.0, 0.3778, 1.0, 0.3778, 1.0, 0.3778, 1.0, 0.3778, 1.0, 0.3778, 1.0, 0.3778, 1.0, 0.3778, 1.0, 0.3778, 1.0, 0.3778, 1.0, 0.4389, 1.0, 0.5, 1.0, 0.5, 1.0, 0.4389, 0.0, 0.0, 0.3792, 0.0, 0.3792, 0.0, 0.0, 0.0, 0.0, 0.0, 0.3792, 0.0, 0.3792, 0.0, 0.0, 0.0, 0.0, 0.0, 0.0, 0.3778, 0.3792, 0.3778, 0.3792, 0.0, 0.0, 0.4389, 0.0, 0.5, 0.3792, 0.5, 0.3792, 0.4389, 0.0, 0.0, 0.3792, 0.0, 0.3792, 0.0, 0.0, 0.0, 0.3792, 0.0, 0.6319, 0.0, 0.6319, 0.0, 0.3792, 0.0, 0.3792, 0.0, 0.6319, 0.0, 0.6319, 0.0, 0.3792, 0.0, 0.3792, 0.0, 0.3792, 0.3778, 0.6319, 0.3778, 0.6319, 0.0, 0.3792, 0.4389, 0.3792, 0.5, 0.6319, 0.5, 0.6319, 0.4389, 0.3792, 0.0, 0.6319, 0.0, 0.6319, 0.0, 0.3792, 0.0, 0.0, 0.0, 0.0, 0.0, 0.0, 0.0, 0.0, 0.0, 0.3792, 0.0, 0.6319, 0.0, 0.6319, 0.0, 0.3792, 0.0, 0.0, 0.0, 0.3792, 0.0, 0.3792, 0.0, 0.0, 0.0, 1.0, 0.1243, 1.0, 0.1243, 1.0, 0.1243, 1.0, 0.1243, 1.0, 0.1243, 1.0, 0.3778, 1.0, 0.3778, 1.0, 0.1243, 1.0, 0.4389, 1.0, 0.5, 1.0, 0.5, 1.0, 0.4389, 1.0, 0.1089, 1.0, 0.1089, 1.0, 0.0, 1.0, 0.0, 0.0, 0.4389, 0.0, 0.3778, 0.0, 0.3778, 0.0, 0.4389, 0.6319, 0.0, 1.0, 0.0, 1.0, 0.0, 0.6319, 0.0, 0.0, 0.3778, 0.0, 0.0, 0.0, 0.0, 0.0, 0.3778, 0.6319, 0.0, 0.0, 0.0, 0.0, 0.0, 0.6319, 0.0, 1.0, 0.1243, 1.0, 0.1243, 1.0, 0.1243, 1.0, 0.1243, 1.0, 0.1243, 1.0, 0.3778, 1.0, 0.3778, 1.0, 0.1243, 1.0, 0.4389, 1.0, 0.5, 1.0, 0.5, 1.0, 0.4389, 1.0, 0.1089, 1.0, 0.1089, 1.0, 0.0, 1.0, 0.0, 0.0, 0.0, 0.0, 0.0, 0.0, 0.0, 0.0, 0.0, 0.3792, 0.0, 0.6319, 0.0, 0.6319, 0.0, 0.3792, 0.0, 1.0, 0.0, 1.0, 0.3778, 1.0, 0.3778, 1.0, 0.0, 1.0, 0.3778, 1.0, 0.0, 1.0, 0.0, 1.0, 0.3778, 0.0, 0.0, 0.3792, 0.0, 0.3792, 0.0, 0.0, 0.0, 0.0, 0.4389, 0.0, 0.5, 0.0, 0.5, 0.0, 0.4389, 0.3792, 0.0, 0.6319, 0.0, 0.6319, 0.0, 0.3792, 0.0, 0.3792, 0.0, 0.0, 0.0, 0.0, 0.0, 0.3792, 0.0, 0.6319, 0.0, 0.3792, 0.0, 0.3792, 0.0, 0.6319, 0.0, 0.0, 0.0, 0.0, 0.0, 0.0, 0.0, 0.0, 0.0, 0.0, 0.3778, 0.0, 0.0, 0.0, 0.0, 0.0, 0.3778, 1.0, 0.1089, 1.0, 0.1089, 1.0, 0.1089, 1.0, 0.1089, 1.0, 0.1243, 1.0, 0.3778, 1.0, 0.3778, 1.0, 0.1243, 1.0, 0.4389, 1.0, 0.3778, 1.0, 0.3778, 1.0, 0.4389, 1.0, 0.1089, 1.0, 0.1089, 1.0, 0.1089, 1.0, 0.1089, 1.0, 0.4389, 1.0, 0.5, 1.0, 0.5, 1.0, 0.4389, 1.0, 0.1089, 1.0, 0.3778, 1.0, 0.3778, 1.0, 0.1089, 1.0, 0.1243, 1.0, 0.1243, 1.0, 0.1089, 1.0, 0.1089, 1.0, 0.1243, 1.0, 0.1243, 1.0, 0.1089, 1.0, 0.1089, 1.0, 0.1243, 1.0, 0.3778, 1.0, 0.3778, 1.0, 0.1089, 1.0, 0.4389, 1.0, 0.3778, 1.0, 0.3778, 1.0, 0.4389, 1.0, 0.4389, 1.0, 0.5, 1.0, 0.5, 1.0, 0.4389, 1.0, 0.3778, 1.0, 0.1243, 1.0, 0.1089, 1.0, 0.3778, 1.0, 0.1243, 1.0, 0.1243, 1.0, 0.1089, 1.0, 0.1089, 1.0, 0.1089, 1.0, 0.1089, 1.0, 0.1089, 1.0, 0.1089, 1.0, 0.1243, 1.0, 0.1243, 1.0, 0.1243, 1.0, 0.1243, 1.0, 0.1243, 1.0, 0.1243, 1.0, 0.1243, 1.0, 0.1243, 1.0, 0.3778, 1.0, 0.1089, 1.0, 0.1089, 1.0, 0.3778, 1.0, 0.4389, 1.0, 0.5, 1.0, 0.5, 1.0, 0.4389, 1.0, 0.1243, 1.0, 0.1243, 1.0, 0.1243, 1.0, 0.1243, 1.0, 0.4389, 1.0, 0.3778, 1.0, 0.3778, 1.0, 0.4389, 1.0, 0.3778, 1.0, 0.1243, 1.0, 0.1243, 1.0, 0.3778, 0.0, 0.0, 0.0, 0.0, 0.0, 0.0, 0.0, 0.0, 0.0, 0.0, 1.0, 0.0, 0.0, 0.0, 0.0, 0.0, 0.0, 0.0, 1.0, 0.0, 1.0, 0.0, 0.0, 0.0, 0.3792, 0.0, 0.6319, 0.0, 0.6319, 0.0, 0.3792, 0.0, 0.0, 0.4389, 0.0, 0.3778, 0.0, 0.3778, 0.0, 0.4389, 0.0, 0.3778, 0.0, 0.0, 0.0, 0.0, 0.0, 0.3778, 0.0, 0.0, 0.3792, 0.0, 0.3792, 0.0, 0.0, 0.0, 0.6319, 0.0, 1.0, 0.0, 0.0, 0.0, 0.6319, 0.0, 0.0, 0.0, 0.3792, 0.0, 0.3792, 0.0, 0.0, 0.0, 0.0, 0.4389, 0.0, 0.3778, 0.0, 0.3778, 0.0, 0.4389, 0.0, 0.0, 0.0, 0.0, 0.0, 0.0, 0.0, 0.0, 0.0, 0.0, 0.0, 0.0, 0.0, 0.0, 0.0, 0.0, 0.0, 0.0, 0.0, 0.0, 0.0, 0.0, 0.0, 0.0, 0.3792, 0.0, 0.6319, 0.0, 0.6319, 0.0, 0.3792, 0.0, 0.0, 0.0, 0.3792, 0.0, 0.3792, 0.0, 0.0, 0.0, 0.0, 0.4389, 0.0, 0.3778, 0.0, 0.3778, 0.0, 0.4389, 1.0, 0.0, 1.0, 0.3778, 1.0, 0.3778, 1.0, 0.0, 1.0, 0.4389, 1.0, 0.5, 1.0, 0.5, 1.0, 0.4389, 0.0, 0.3778, 0.0, 0.0, 0.0, 0.0, 0.0, 0.3778, 0.6319, 0.0, 1.0, 0.0, 1.0, 0.0, 0.6319, 0.0, 1.0, 0.4389, 1.0, 0.5, 1.0, 0.5, 1.0, 0.4389, 1.0, 0.4389, 1.0, 0.3778, 1.0, 0.3778, 1.0, 0.4389, 0.0, 0.3778, 0.0, 0.0, 0.0, 0.0, 0.0, 0.3778, 0.0, 0.0, 0.0, 0.3778, 0.0, 0.3778, 0.0, 0.0, 0.6319, 0.0, 1.0, 0.0, 1.0, 0.0, 0.6319, 0.0, 0.0, 0.4389, 0.0, 0.3778, 0.0, 0.3778, 0.0, 0.4389, 1.0, 0.0, 0.6319, 0.0, 0.6319, 0.0, 1.0, 0.0, 0.6319, 0.0, 0.0, 0.0, 0.0, 0.0, 0.0, 0.0, 0.0, 0.0, 0.0, 0.0, 0.0, 0.0, 0.0, 0.0, 0.3792, 0.0, 0.6319, 0.0, 0.0, 0.0, 0.0, 0.0, 0.0, 0.4389, 0.0, 0.0, 0.0, 0.0, 0.0, 0.5, 0.0, 0.3778, 0.0, 0.0, 0.3792, 0.0, 0.0, 0.0, 0.0, 0.3778, 0.0, 0.0, 0.0, 0.0, 0.0, 0.4389, 0.0, 0.0, 0.0, 0.0, 0.0, 0.0, 0.0, 0.0, 0.0, 0.5, 0.0, 0.4389, 0.0, 0.4389, 0.0, 0.5, 1.0, 0.5, 1.0, 0.4389, 1.0, 0.4389, 1.0, 0.5, 1.0, 0.3778, 1.0, 0.4389, 1.0, 0.4389, 1.0, 0.3778, 1.0, 0.3778, 1.0, 0.4389, 1.0, 0.4389, 1.0, 0.3778, 0.0, 0.5, 0.0, 0.4389, 0.0, 0.4389, 0.0, 0.5, 0.0, 0.5, 0.0, 0.4389, 0.0, 0.4389, 0.0, 0.5, 0.0, 0.5, 0.0, 0.4389, 0.0, 0.4389, 0.0, 0.5, 1.0, 0.5, 1.0, 0.4389, 1.0, 0.4389, 1.0, 0.5, 1.0, 0.3778, 1.0, 0.4389, 1.0, 0.4389, 1.0, 0.3778, 1.0, 0.3778, 1.0, 0.4389, 1.0, 0.4389, 1.0, 0.3778, 1.0, 0.5, 1.0, 0.4389, 1.0, 0.4389, 1.0, 0.5, 1.0, 0.3778, 1.0, 0.4389, 1.0, 0.4389, 1.0, 0.3778, 1.0, 0.5, 1.0, 0.4389, 1.0, 0.4389, 1.0, 0.5, 0.0, 0.3778, 0.0, 0.4389, 0.0, 0.4389, 0.0, 0.3778, 1.0, 0.3778, 1.0, 0.4389, 1.0, 0.4389, 1.0, 0.3778, 0.0, 0.5, 0.0, 0.4389, 0.0, 0.4389, 0.0, 0.5, 1.0, 0.3778, 1.0, 0.4389, 1.0, 0.4389, 1.0, 0.3778, 0.3792, 0.3778, 0.3792, 0.4389, 0.6319, 0.4389, 0.6319, 0.3778, 0.0, 0.3778, 0.0, 0.4389, 0.3792, 0.4389, 0.3792, 0.3778, 1.0, 0.3778, 1.0, 0.4389, 1.0, 0.4389, 1.0, 0.3778, 1.0, 0.5, 1.0, 0.4389, 1.0, 0.4389, 1.0, 0.5, 1.0, 0.5, 1.0, 0.4389, 1.0, 0.4389, 1.0, 0.5, 1.0, 0.5, 1.0, 0.4389, 1.0, 0.4389, 1.0, 0.5, 1.0, 0.3778, 1.0, 0.4389, 1.0, 0.4389, 1.0, 0.3778, 1.0, 0.5, 1.0, 0.4389, 1.0, 0.4389, 1.0, 0.5, 1.0, 0.3778, 1.0, 0.4389, 1.0, 0.4389, 1.0, 0.3778, 1.0, 0.5, 1.0, 0.4389, 1.0, 0.4389, 1.0, 0.5, 1.0, 0.3778, 1.0, 0.4389, 1.0, 0.4389, 1.0, 0.3778, 0.0, 0.5, 0.0, 0.4389, 0.0, 0.4389, 0.0, 0.5, 0.0, 0.5, 0.0, 0.4389, 0.0, 0.4389, 0.0, 0.5, 1.0, 0.5, 1.0, 0.4389, 1.0, 0.4389, 1.0, 0.5, 0.0, 0.5, 0.0, 0.4389, 0.0, 0.4389, 0.0, 0.5, 0.6319, 0.3778, 0.6319, 0.4389, 1.0, 0.4389, 1.0, 0.3778, 0.0, 0.0, 0.0, 0.0, 0.0, 0.0, 0.0, 0.0, 0.0, 0.0, 0.0, 0.0, 0.0, 0.0, 0.0, 0.0, 1.0, 0.5, 1.0, 0.5, 1.0, 0.4389, 1.0, 0.4389, 1.0, 0.4389, 1.0, 0.5, 1.0, 0.5, 1.0, 0.4389, 1.0, 0.4389, 1.0, 0.5, 1.0, 0.5, 1.0, 0.4389, 1.0, 0.4389, 1.0, 0.5, 1.0, 0.5, 1.0, 0.4389, 1.0, 0.4389, 1.0, 0.5, 1.0, 0.5, 1.0, 0.4389, 1.0, 0.4389, 1.0, 0.5, 1.0, 0.5, 1.0, 0.4389, 1.0, 0.3778, 1.0, 0.3778, 1.0, 0.3778, 1.0, 0.3778, 1.0, 0.3778, 1.0, 0.3778, 1.0, 0.3778, 1.0, 0.3778, 1.0, 0.3778, 1.0, 0.3778, 1.0, 0.3778, 1.0, 0.3778, 1.0, 0.3778, 1.0, 0.3778, 1.0, 0.3778, 1.0, 0.3778, 1.0, 0.3778, 1.0, 0.3778, 1.0, 0.3778, 1.0, 0.3778, 1.0, 0.4389, 1.0, 0.3778, 1.0, 0.3778, 1.0, 0.4389, 1.0, 0.4389, 1.0, 0.3778, 1.0, 0.3778, 1.0, 0.4389, 1.0, 0.4389, 1.0, 0.3778, 1.0, 0.3778, 1.0, 0.4389, 1.0, 0.5, 1.0, 0.4389, 1.0, 0.4389, 1.0, 0.5, 0.0, 0.0, 0.0, 0.0, 0.0, 0.0, 0.0, 0.0, 0.0, 0.0, 1.0, 0.0, 1.0, 0.0, 0.0, 0.0, 0.0, 0.0, 0.0, 0.0, 0.0, 0.0, 0.0, 0.0, 1.0, 0.3778, 1.0, 0.3778, 1.0, 0.3778, 1.0, 0.3778, 1.0, 0.4389, 1.0, 0.3778, 1.0, 0.3778, 1.0, 0.4389, 1.0, 0.0, 1.0, 0.3778, 1.0, 0.3778, 1.0, 0.0, 1.0, 0.4389, 1.0, 0.5, 1.0, 0.5, 1.0, 0.4389, 1.0, 0.0, 1.0, 0.0, 1.0, 0.0, 1.0, 0.0, 1.0, 0.5, 1.0, 0.4389, 1.0, 0.4389, 1.0, 0.5, 0.0, 0.0, 0.0, 0.0, 0.0, 0.0, 0.0, 0.0, 0.0, 0.0, 1.0, 0.0, 1.0, 0.0, 0.0, 0.0, 0.0, 0.0, 0.0, 0.0, 0.0, 0.0, 0.0, 0.0, 1.0, 0.3778, 1.0, 0.3778, 1.0, 0.3778, 1.0, 0.3778, 1.0, 0.4389, 1.0, 0.3778, 1.0, 0.3778, 1.0, 0.4389, 1.0, 0.0, 1.0, 0.3778, 1.0, 0.3778, 1.0, 0.0, 1.0, 0.0, 1.0, 0.0, 1.0, 0.0, 1.0, 0.0, 0.0, 0.0, 0.0, 0.0, 0.0, 0.0, 0.0, 0.0, 0.0, 0.0, 0.0, 0.0, 1.0, 0.4389, 1.0, 0.5, 0.0, 0.0, 1.0, 0.4389, 1.0, 0.3778, 1.0, 0.3778, 0.0, 0.0, 1.0, 0.5, 1.0, 0.4389, 0.0, 0.0, 1.0, 0.3778, 1.0, 0.4389, 1.0, 0.4389, 1.0, 0.3778, 1.0, 0.3778, 1.0, 0.4389, 1.0, 0.4389, 1.0, 0.3778, 1.0, 0.3778, 1.0, 0.4389, 1.0, 0.4389, 1.0, 0.3778, 1.0, 0.3778, 1.0, 0.4389, 1.0, 0.4389, 1.0, 0.3778, 1.0, 0.3778, 1.0, 0.4389, 1.0, 0.4389, 1.0, 0.3778, 1.0, 0.3778, 1.0, 0.4389, 0.0, 0.0, 1.0, 0.3778, 1.0, 0.5, 0.0, 0.0, 0.0, 0.0, 1.0, 0.4389, 0.5, 0.1889, 1.0, 0.4389, 1.0, 0.3778, 1.0, 0.3778, 0.0, 0.0, 0.0, 0.0, 0.0, 0.0, 0.0, 0.0, 0.0, 0.0, 1.0, 0.5, 1.0, 0.4389, 0.5, 0.1889, 1.0, 0.3778, 1.0, 0.4389, 1.0, 0.4389, 1.0, 0.3778, 1.0, 0.5, 1.0, 0.4389, 1.0, 0.4389, 1.0, 0.5, 1.0, 0.5, 1.0, 0.4389, 1.0, 0.4389, 1.0, 0.5, 1.0, 0.5, 1.0, 0.4389, 1.0, 0.4389, 1.0, 0.5, 1.0, 0.5, 1.0, 0.4389, 1.0, 0.4389, 1.0, 0.5, 1.0, 0.3778, 1.0, 0.4389, 1.0, 0.4389, 1.0, 0.3778, 1.0, 0.3778, 1.0, 0.3778, 0.0, 0.0, 0.5, 0.1889, 0.0, 0.0, 0.5, 0.1889, 0.0, 0.0, 0.0, 0.0, 1.0, 0.5, 1.0, 0.5, 1.0, 0.4389, 1.0, 0.4389, 1.0, 0.3778, 1.0, 0.4389, 0.0, 0.0, 1.0, 0.3778, 0.0, 0.0, 0.0, 0.0, 0.0, 0.0, 0.0, 0.0, 0.6319, 0.0, 0.6319, 0.0, 1.0, 0.0, 1.0, 0.0, 0.0, 0.3778, 0.0, 0.3778, 0.0, 0.0, 0.0, 0.0, 1.0, 0.0, 1.0, 0.0, 1.0, 0.0, 1.0, 0.0, 1.0, 0.0, 1.0, 0.0, 1.0, 0.0, 1.0, 0.0, 1.0, 0.0, 1.0, 0.0, 1.0, 0.0, 1.0, 0.0, 1.0, 0.3778, 1.0, 0.3778, 1.0, 0.3778, 1.0, 0.3778, 1.0, 0.3778, 1.0, 0.3778, 1.0, 0.1243, 1.0, 0.1243, 1.0, 0.4389, 1.0, 0.4389, 1.0, 0.5, 1.0, 0.5, 0.6319, 0.4389, 1.0, 0.4389, 1.0, 0.5, 0.6319, 0.5, 0.6319, 0.0, 1.0, 0.0, 1.0, 0.3778, 0.6319, 0.3778, 1.0, 0.0, 1.0, 0.0, 1.0, 0.3778, 1.0, 0.3778, 1.0, 0.1243, 1.0, 0.1243, 1.0, 0.3778, 1.0, 0.3778, 1.0, 0.0, 1.0, 0.0, 1.0, 0.3778, 1.0, 0.3778, 1.0, 0.0, 1.0, 0.0, 1.0, 0.3778, 1.0, 0.3778, 1.0, 0.0, 1.0, 0.0, 1.0, 0.3778, 1.0, 0.3778, 0.0, 0.4389, 0.0, 0.4389, 0.0, 0.3778, 0.0, 0.3778, 1.0, 0.4389, 1.0, 0.4389, 1.0, 0.3778, 1.0, 0.3778, 0.0, 0.4389, 0.0, 0.4389, 0.0, 0.3778, 0.0, 0.3778, 1.0, 0.0, 1.0, 0.0, 1.0, 0.3778, 1.0, 0.3778, 1.0, 0.4389, 1.0, 0.4389, 1.0, 0.3778, 1.0, 0.3778, 0.0, 0.3778, 0.0, 0.3778, 0.0, 0.0, 0.0, 0.0, 0.6319, 0.0, 0.6319, 0.0, 1.0, 0.0, 1.0, 0.0, 0.6319, 0.0, 0.6319, 0.0, 1.0, 0.0, 1.0, 0.0, 0.0, 0.3778, 0.0, 0.3778, 0.0, 0.0, 0.0, 0.0, 1.0, 0.3778, 1.0, 0.3778, 1.0, 0.4389, 1.0, 0.4389, 1.0, 0.0, 1.0, 0.0, 1.0, 0.3778, 1.0, 0.3778, 0.0, 0.4389, 0.0, 0.4389, 0.0, 0.3778, 0.0, 0.3778, 1.0, 0.1089, 1.0, 0.0, 1.0, 0.0, 1.0, 0.1089, 1.0, 0.3778, 1.0, 0.3778, 1.0, 0.0, 1.0, 0.1089, 1.0, 0.4389, 1.0, 0.4389, 1.0, 0.5, 1.0, 0.5, 1.0, 0.4389, 1.0, 0.4389, 1.0, 0.3778, 1.0, 0.3778, 1.0, 0.1089, 1.0, 0.0, 1.0, 0.3778, 1.0, 0.3778, 1.0, 0.4389, 1.0, 0.4389, 1.0, 0.5, 1.0, 0.5, 1.0, 0.1243, 1.0, 0.1243, 1.0, 0.3778, 1.0, 0.3778, 1.0, 0.4389, 1.0, 0.4389, 1.0, 0.3778, 1.0, 0.3778, 1.0, 0.1243, 1.0, 0.1243, 1.0, 0.1243, 1.0, 0.1243, 1.0, 0.4389, 1.0, 0.4389, 1.0, 0.5, 1.0, 0.5, 1.0, 0.4389, 1.0, 0.4389, 1.0, 0.3778, 1.0, 0.3778, 1.0, 0.4389, 1.0, 0.4389, 1.0, 0.3778, 1.0, 0.3778, 1.0, 0.4389, 1.0, 0.4389, 1.0, 0.3778, 1.0, 0.3778, 1.0, 0.3778, 1.0, 0.3778, 1.0, 0.3778, 1.0, 0.3778, 1.0, 0.3778, 1.0, 0.3778, 1.0, 0.3778, 1.0, 0.3778, 1.0, 0.3778, 1.0, 0.3778, 1.0, 0.3778, 1.0, 0.3778, 1.0, 0.4389, 1.0, 0.4389, 1.0, 0.5, 1.0, 0.5, 0.0, 0.0, 0.0, 0.0, 0.3792, 0.0, 0.3792, 0.0, 0.0, 0.0, 0.0, 0.0, 0.3792, 0.0, 0.3792, 0.0, 0.0, 0.0, 0.3792, 0.0, 0.3792, 0.3778, 0.0, 0.3778, 0.0, 0.4389, 0.3792, 0.4389, 0.3792, 0.5, 0.0, 0.5, 0.0, 0.0, 0.0, 0.0, 0.3792, 0.0, 0.3792, 0.0, 0.3792, 0.0, 0.3792, 0.0, 0.6319, 0.0, 0.6319, 0.0, 0.3792, 0.0, 0.3792, 0.0, 0.6319, 0.0, 0.6319, 0.0, 0.3792, 0.0, 0.6319, 0.0, 0.6319, 0.3778, 0.3792, 0.3778, 0.3792, 0.4389, 0.6319, 0.4389, 0.6319, 0.5, 0.3792, 0.5, 0.3792, 0.0, 0.3792, 0.0, 0.6319, 0.0, 0.6319, 0.0, 0.0, 0.0, 0.0, 0.0, 0.0, 0.0, 0.0, 0.0, 0.3792, 0.0, 0.3792, 0.0, 0.6319, 0.0, 0.6319, 0.0, 0.0, 0.0, 0.0, 0.0, 0.3792, 0.0, 0.3792, 0.0, 1.0, 0.1243, 1.0, 0.1243, 1.0, 0.1243, 1.0, 0.1243, 1.0, 0.1243, 1.0, 0.1243, 1.0, 0.3778, 1.0, 0.3778, 1.0, 0.4389, 1.0, 0.4389, 1.0, 0.5, 1.0, 0.5, 1.0, 0.1089, 1.0, 0.0, 1.0, 0.0, 1.0, 0.1089, 0.0, 0.4389, 0.0, 0.4389, 0.0, 0.3778, 0.0, 0.3778, 0.6319, 0.0, 0.6319, 0.0, 1.0, 0.0, 1.0, 0.0, 0.0, 0.3778, 0.0, 0.3778, 0.0, 0.0, 0.0, 0.0, 0.6319, 0.0, 0.6319, 0.0, 0.0, 0.0, 0.0, 0.0, 1.0, 0.1243, 1.0, 0.1243, 1.0, 0.1243, 1.0, 0.1243, 1.0, 0.1243, 1.0, 0.1243, 1.0, 0.3778, 1.0, 0.3778, 1.0, 0.4389, 1.0, 0.4389, 1.0, 0.5, 1.0, 0.5, 1.0, 0.1089, 1.0, 0.0, 1.0, 0.0, 1.0, 0.1089, 0.0, 0.0, 0.0, 0.0, 0.0, 0.0, 0.0, 0.0, 0.3792, 0.0, 0.3792, 0.0, 0.6319, 0.0, 0.6319, 0.0, 1.0, 0.0, 1.0, 0.0, 1.0, 0.3778, 1.0, 0.3778, 1.0, 0.3778, 1.0, 0.3778, 1.0, 0.0, 1.0, 0.0, 0.0, 0.0, 0.0, 0.0, 0.3792, 0.0, 0.3792, 0.0, 0.0, 0.4389, 0.0, 0.4389, 0.0, 0.5, 0.0, 0.5, 0.3792, 0.0, 0.3792, 0.0, 0.6319, 0.0, 0.6319, 0.0, 0.3792, 0.0, 0.3792, 0.0, 0.0, 0.0, 0.0, 0.0, 0.6319, 0.0, 0.6319, 0.0, 0.3792, 0.0, 0.3792, 0.0, 0.0, 0.0, 0.0, 0.0, 0.0, 0.0, 0.0, 0.0, 0.0, 0.3778, 0.0, 0.3778, 0.0, 0.0, 0.0, 0.0, 1.0, 0.1089, 1.0, 0.1089, 1.0, 0.1089, 1.0, 0.1089, 1.0, 0.1243, 1.0, 0.1243, 1.0, 0.3778, 1.0, 0.3778, 1.0, 0.4389, 1.0, 0.4389, 1.0, 0.3778, 1.0, 0.3778, 1.0, 0.1089, 1.0, 0.1089, 1.0, 0.1089, 1.0, 0.1089, 0.0, 0.0, 0.0, 0.0, 0.0, 0.0, 0.0, 0.0, 1.0, 0.4389, 1.0, 0.4389, 1.0, 0.5, 1.0, 0.5, 1.0, 0.1089, 1.0, 0.1089, 1.0, 0.3778, 1.0, 0.3778, 1.0, 0.1243, 1.0, 0.1089, 1.0, 0.1089, 1.0, 0.1243, 1.0, 0.1243, 1.0, 0.1089, 1.0, 0.1089, 1.0, 0.1243, 1.0, 0.1243, 1.0, 0.1089, 1.0, 0.3778, 1.0, 0.3778, 1.0, 0.4389, 1.0, 0.4389, 1.0, 0.3778, 1.0, 0.3778, 1.0, 0.4389, 1.0, 0.4389, 1.0, 0.5, 1.0, 0.5, 1.0, 0.3778, 1.0, 0.3778, 1.0, 0.1089, 1.0, 0.1243, 1.0, 0.1243, 1.0, 0.1089, 1.0, 0.1089, 1.0, 0.1243, 1.0, 0.1089, 1.0, 0.1089, 1.0, 0.1089, 1.0, 0.1089, 1.0, 0.1243, 1.0, 0.1243, 1.0, 0.1243, 1.0, 0.1243, 1.0, 0.1243, 1.0, 0.1243, 1.0, 0.1243, 1.0, 0.1243, 1.0, 0.3778, 1.0, 0.3778, 1.0, 0.1089, 1.0, 0.1089, 1.0, 0.4389, 1.0, 0.4389, 1.0, 0.5, 1.0, 0.5, 1.0, 0.1243, 1.0, 0.1243, 1.0, 0.1243, 1.0, 0.1243, 0.0, 0.0, 0.0, 0.0, 0.0, 0.0, 0.0, 0.0, 1.0, 0.4389, 1.0, 0.4389, 1.0, 0.3778, 1.0, 0.3778, 1.0, 0.3778, 1.0, 0.3778, 1.0, 0.1243, 1.0, 0.1243, 0.0, 0.0, 0.0, 0.0, 0.0, 0.0, 0.0, 0.0, 0.0, 0.0, 0.0, 0.0, 0.0, 0.0, 1.0, 0.0, 0.0, 0.0, 0.0, 0.0, 1.0, 0.0, 1.0, 0.0, 0.3792, 0.0, 0.3792, 0.0, 0.6319, 0.0, 0.6319, 0.0, 0.0, 0.4389, 0.0, 0.4389, 0.0, 0.3778, 0.0, 0.3778, 0.0, 0.3778, 0.0, 0.3778, 0.0, 0.0, 0.0, 0.0, 0.0, 0.0, 0.0, 0.0, 0.3792, 0.0, 0.3792, 0.0, 0.6319, 0.0, 0.6319, 0.0, 0.0, 0.0, 1.0, 0.0, 0.0, 0.0, 0.0, 0.0, 0.3792, 0.0, 0.3792, 0.0, 0.0, 0.4389, 0.0, 0.4389, 0.0, 0.3778, 0.0, 0.3778, 0.0, 0.0, 0.0, 0.0, 0.0, 0.0, 0.0, 0.0, 0.0, 0.0, 0.0, 0.0, 0.0, 0.0, 0.0, 0.0, 0.0, 0.0, 0.0, 0.0, 0.0, 0.0, 0.0, 0.0, 0.3792, 0.0, 0.3792, 0.0, 0.6319, 0.0, 0.6319, 0.0, 0.0, 0.0, 0.0, 0.0, 0.3792, 0.0, 0.3792, 0.0, 0.0, 0.4389, 0.0, 0.4389, 0.0, 0.3778, 0.0, 0.3778, 1.0, 0.0, 1.0, 0.0, 1.0, 0.3778, 1.0, 0.3778, 1.0, 0.4389, 1.0, 0.4389, 1.0, 0.5, 1.0, 0.5, 0.0, 0.3778, 0.0, 0.3778, 0.0, 0.0, 0.0, 0.0, 0.6319, 0.0, 0.6319, 0.0, 1.0, 0.0, 1.0, 0.0, 1.0, 0.4389, 1.0, 0.4389, 1.0, 0.5, 1.0, 0.5, 1.0, 0.4389, 1.0, 0.4389, 1.0, 0.3778, 1.0, 0.3778, 0.0, 0.3778, 0.0, 0.3778, 0.0, 0.0, 0.0, 0.0, 0.0, 0.0, 0.0, 0.0, 0.0, 0.3778, 0.0, 0.3778, 0.6319, 0.0, 0.6319, 0.0, 1.0, 0.0, 1.0, 0.0, 0.0, 0.4389, 0.0, 0.4389, 0.0, 0.3778, 0.0, 0.3778, 1.0, 0.0, 1.0, 0.0, 0.6319, 0.0, 0.6319, 0.0, 0.6319, 0.0, 0.0, 0.0, 0.0, 0.0, 0.0, 0.0, 0.0, 0.0, 0.0, 0.0, 0.0, 0.0, 0.0, 0.0, 0.3792, 0.0, 0.0, 0.0, 0.0, 0.0, 0.6319, 0.0, 0.0, 0.4389, 0.0, 0.5, 0.0, 0.0, 0.0, 0.0, 0.0, 0.3778, 0.0, 0.0, 0.3792, 0.0, 0.0, 0.0, 0.0, 0.3778, 0.0, 0.4389, 0.0, 0.0, 0.0, 0.0, 0.0, 0.0, 0.0, 0.0, 0.0, 0.0, 0.0, 0.0, 0.0, 0.5, 0.0, 0.5, 0.0, 0.4389, 0.0, 0.4389, 1.0, 0.5, 1.0, 0.5, 1.0, 0.4389, 1.0, 0.4389, 1.0, 0.3778, 1.0, 0.3778, 1.0, 0.4389, 1.0, 0.4389, 1.0, 0.3778, 1.0, 0.3778, 1.0, 0.4389, 1.0, 0.4389, 0.0, 0.5, 0.0, 0.5, 0.0, 0.4389, 0.0, 0.4389, 0.0, 0.5, 0.0, 0.5, 0.0, 0.4389, 0.0, 0.4389, 0.0, 0.5, 0.0, 0.5, 0.0, 0.4389, 0.0, 0.4389, 1.0, 0.5, 1.0, 0.5, 1.0, 0.4389, 1.0, 0.4389, 1.0, 0.3778, 1.0, 0.3778, 1.0, 0.4389, 1.0, 0.4389, 1.0, 0.3778, 1.0, 0.3778, 1.0, 0.4389, 1.0, 0.4389, 1.0, 0.5, 1.0, 0.5, 1.0, 0.4389, 1.0, 0.4389, 1.0, 0.3778, 1.0, 0.3778, 1.0, 0.4389, 1.0, 0.4389, 1.0, 0.5, 1.0, 0.5, 1.0, 0.4389, 1.0, 0.4389, 0.0, 0.3778, 0.0, 0.3778, 0.0, 0.4389, 0.0, 0.4389, 1.0, 0.3778, 1.0, 0.3778, 1.0, 0.4389, 1.0, 0.4389, 0.0, 0.5, 0.0, 0.5, 0.0, 0.4389, 0.0, 0.4389, 1.0, 0.3778, 1.0, 0.3778, 1.0, 0.4389, 1.0, 0.4389, 0.3792, 0.3778, 0.6319, 0.3778, 0.6319, 0.4389, 0.3792, 0.4389, 0.0, 0.3778, 0.3792, 0.3778, 0.3792, 0.4389, 0.0, 0.4389, 1.0, 0.3778, 1.0, 0.3778, 1.0, 0.4389, 1.0, 0.4389, 1.0, 0.5, 1.0, 0.5, 1.0, 0.4389, 1.0, 0.4389, 1.0, 0.5, 1.0, 0.5, 1.0, 0.4389, 1.0, 0.4389, 1.0, 0.5, 1.0, 0.5, 1.0, 0.4389, 1.0, 0.4389, 1.0, 0.3778, 1.0, 0.3778, 1.0, 0.4389, 1.0, 0.4389, 1.0, 0.5, 1.0, 0.5, 1.0, 0.4389, 1.0, 0.4389, 1.0, 0.3778, 1.0, 0.3778, 1.0, 0.4389, 1.0, 0.4389, 1.0, 0.5, 1.0, 0.5, 1.0, 0.4389, 1.0, 0.4389, 1.0, 0.3778, 1.0, 0.3778, 1.0, 0.4389, 1.0, 0.4389, 0.0, 0.5, 0.0, 0.5, 0.0, 0.4389, 0.0, 0.4389, 0.0, 0.5, 0.0, 0.5, 0.0, 0.4389, 0.0, 0.4389, 1.0, 0.5, 1.0, 0.5, 1.0, 0.4389, 1.0, 0.4389, 0.0, 0.5, 0.0, 0.5, 0.0, 0.4389, 0.0, 0.4389, 0.6319, 0.3778, 1.0, 0.3778, 1.0, 0.4389, 0.6319, 0.4389, 0.0, 0.0, 0.0, 0.0, 0.0, 0.0, 0.0, 0.0, 0.0, 0.0, 0.0, 0.0, 0.0, 0.0, 0.0, 0.0, 1.0, 0.5, 1.0, 0.4389, 1.0, 0.4389, 1.0, 0.5, 1.0, 0.4389, 1.0, 0.4389, 1.0, 0.5, 1.0, 0.5, 1.0, 0.5, 1.0, 0.5, 1.0, 0.5, 1.0, 0.5, 1.0, 0.4389, 1.0, 0.4389, 1.0, 0.5, 1.0, 0.5, 1.0, 0.4389, 1.0, 0.4389, 1.0, 0.5, 1.0, 0.5, 1.0, 0.4389, 1.0, 0.4389, 1.0, 0.5, 1.0, 0.5, 1.0, 0.4389, 1.0, 0.4389, 1.0, 0.5, 1.0, 0.5, 1.0, 0.3778, 1.0, 0.3778, 1.0, 0.3778, 1.0, 0.3778, 1.0, 0.3778, 1.0, 0.3778, 1.0, 0.3778, 1.0, 0.3778, 1.0, 0.3778, 1.0, 0.3778, 1.0, 0.3778, 1.0, 0.3778, 1.0, 0.3778, 1.0, 0.3778, 1.0, 0.3778, 1.0, 0.3778, 1.0, 0.3778, 1.0, 0.3778, 1.0, 0.3778, 1.0, 0.3778, 1.0, 0.4389, 1.0, 0.4389, 1.0, 0.3778, 1.0, 0.3778, 1.0, 0.4389, 1.0, 0.4389, 1.0, 0.3778, 1.0, 0.3778, 1.0, 0.4389, 1.0, 0.4389, 1.0, 0.3778, 1.0, 0.3778, 1.0, 0.5, 1.0, 0.5, 1.0, 0.5, 1.0, 0.5, 1.0, 0.5, 1.0, 0.5, 1.0, 0.5, 1.0, 0.5, 1.0, 0.5, 1.0, 0.5, 1.0, 0.5, 1.0, 0.5, 1.0, 0.5, 1.0, 0.5, 1.0, 0.4389, 1.0, 0.4389, 0.0, 0.0, 0.0, 0.0, 0.0, 0.0, 0.0, 0.0, 0.0, 0.0, 0.0, 0.0, 1.0, 0.0, 1.0, 0.0, 0.0, 0.0, 0.0, 0.0, 0.0, 0.0, 0.0, 0.0, 1.0, 0.3778, 1.0, 0.3778, 1.0, 0.3778, 1.0, 0.3778, 1.0, 0.4389, 1.0, 0.4389, 1.0, 0.3778, 1.0, 0.3778, 1.0, 0.0, 1.0, 0.0, 1.0, 0.3778, 1.0, 0.3778, 1.0, 0.4389, 1.0, 0.4389, 1.0, 0.5, 1.0, 0.5, 1.0, 0.0, 1.0, 0.0, 1.0, 0.0, 1.0, 0.0, 1.0, 0.5, 1.0, 0.5, 1.0, 0.4389, 1.0, 0.4389, 0.0, 0.0, 0.0, 0.0, 0.0, 0.0, 0.0, 0.0, 0.0, 0.0, 0.0, 0.0, 1.0, 0.0, 1.0, 0.0, 0.0, 0.0, 0.0, 0.0, 0.0, 0.0, 0.0, 0.0, 1.0, 0.3778, 1.0, 0.3778, 1.0, 0.3778, 1.0, 0.3778, 1.0, 0.4389, 1.0, 0.4389, 1.0, 0.3778, 1.0, 0.3778, 1.0, 0.0, 1.0, 0.0, 1.0, 0.3778, 1.0, 0.3778, 1.0, 0.0, 1.0, 0.0, 1.0, 0.0, 1.0, 0.0, 0.0, 0.0, 0.0, 0.0, 0.0, 0.0, 0.0, 0.0, 0.0, 0.0, 1.0, 0.5, 1.0, 0.4389, 0.0, 0.0, 0.0, 0.0, 1.0, 0.3778, 1.0, 0.3778, 1.0, 0.4389, 0.0, 0.0, 0.0, 0.0, 1.0, 0.4389, 1.0, 0.5, 1.0, 0.3778, 1.0, 0.3778, 1.0, 0.4389, 1.0, 0.4389, 1.0, 0.3778, 1.0, 0.3778, 1.0, 0.4389, 1.0, 0.4389, 1.0, 0.3778, 1.0, 0.3778, 1.0, 0.4389, 1.0, 0.4389, 1.0, 0.3778, 1.0, 0.3778, 1.0, 0.4389, 1.0, 0.4389, 1.0, 0.3778, 1.0, 0.3778, 1.0, 0.4389, 1.0, 0.4389, 1.0, 0.3778, 1.0, 0.3778, 0.0, 0.0, 1.0, 0.4389, 1.0, 0.5, 1.0, 0.4389, 0.0, 0.0, 0.0, 0.0, 0.5, 0.1889, 1.0, 0.3778, 1.0, 0.3778, 1.0, 0.4389, 0.0, 0.0, 0.0, 0.0, 0.0, 0.0, 0.0, 0.0, 0.0, 0.0, 0.5, 0.1889, 1.0, 0.4389, 1.0, 0.5, 1.0, 0.3778, 1.0, 0.3778, 1.0, 0.4389, 1.0, 0.4389, 1.0, 0.5, 1.0, 0.5, 1.0, 0.4389, 1.0, 0.4389, 1.0, 0.5, 1.0, 0.5, 1.0, 0.4389, 1.0, 0.4389, 1.0, 0.5, 1.0, 0.5, 1.0, 0.4389, 1.0, 0.4389, 1.0, 0.5, 1.0, 0.5, 1.0, 0.4389, 1.0, 0.4389, 1.0, 0.3778, 1.0, 0.3778, 1.0, 0.4389, 1.0, 0.4389, 1.0, 0.3778, 0.5, 0.1889, 0.0, 0.0, 1.0, 0.3778, 0.0, 0.0, 0.0, 0.0, 0.0, 0.0, 0.5, 0.1889, 1.0, 0.5, 1.0, 0.4389, 1.0, 0.4389, 1.0, 0.5, 1.0, 0.3778, 1.0, 0.3778, 0.0, 0.0, 1.0, 0.4389, 0.0, 0.0, 0.0, 0.0, 0.0, 0.0, 0.0, 0.0])
me_plane.materials.append(mat_material)
me_plane.materials.append(mat_material_001)
me_plane.use_remesh_fix_poles = True
me_plane.use_remesh_preserve_attributes = False
me_plane.use_mirror_vertex_groups = False
me_plane.update()
me_plane_002 = bpy.data.meshes.new('Plane.002')
me_plane_002.from_pydata([(-0.01622, -0.0003261, -0.02417), (-0.01622, 0.001061, -1.604e-05), (-0.01622, -0.01623, -0.01836), (-0.01622, -0.01554, -0.006326), (-0.01622, -0.04843, 0.003327), (-0.01622, -0.04403, 0.007452), (-0.01622, -0.04232, -0.003484), (-0.01622, -0.03471, -0.01002), (-0.01622, -0.02593, -0.01536), (-0.01622, -0.02228, -0.005465), (-0.01622, -0.02994, -0.002338), (-0.01622, -0.03749, 0.002298), (-0.01613, -0.01152, -0.02048), (-0.01608, -0.005383, -0.02286), (-0.01635, -0.004136, -0.002754), (-0.01631, -0.009954, -0.00586), (-0.007353, 0.02646, -0.02508), (-0.02357, 0.02646, -0.02508), (-0.01702, 0.02863, 0.01177), (-2.797e-08, -0.0003261, -0.02417), (0.01622, -0.0003261, -0.02417), (-6.13e-09, 0.001061, -1.606e-05), (0.01622, 0.001061, -1.607e-05), (-1.734e-08, -0.01623, -0.01836), (0.01622, -0.01623, -0.01836), (-6.462e-09, -0.01554, -0.006326), (0.01622, -0.01554, -0.006326), (1.333e-08, -0.04843, 0.003327), (0.01622, -0.04843, 0.003327), (1.569e-08, -0.04403, 0.007452), (0.01622, -0.04403, 0.007452), (0.01622, -0.04232, -0.003484), (0.01622, -0.03471, -0.01002), (0.01622, -0.02593, -0.01536), (0.01622, -0.02228, -0.005465), (0.01622, -0.02994, -0.002338), (0.01622, -0.03749, 0.002298), (-3.434e-09, -0.02228, -0.005465), (1.984e-09, -0.02994, -0.002338), (8.761e-09, -0.03749, 0.002298), (-1.136e-08, -0.02593, -0.01536), (-3.528e-09, -0.03471, -0.01002), (5.023e-09, -0.04232, -0.003484), (0.01613, -0.01152, -0.02048), (0.01608, -0.005383, -0.02286), (0.01635, -0.004136, -0.002754), (0.01631, -0.009954, -0.00586), (-6.692e-09, -0.004241, -0.002526), (-7.688e-09, -0.01004, -0.005683), (-2.484e-08, -0.005488, -0.02264), (-2.066e-08, -0.01161, -0.0203), (-2.066e-08, -0.01161, -0.0203), (0.007353, 0.02646, -0.02508), (0.02357, 0.02646, -0.02508), (-4.37e-09, 0.02863, 0.01177), (0.01702, 0.02863, 0.01177)], [], [(3, 25, 48, 15), (2, 3, 15, 12), (4, 27, 29, 5), (4, 5, 11, 6), (5, 29, 39, 11), (27, 4, 6, 42), (6, 11, 10, 7), (7, 10, 9, 8), (8, 9, 3, 2), (11, 39, 38, 10), (10, 38, 37, 9), (9, 37, 25, 3), (42, 6, 7, 41), (41, 7, 8, 40), (40, 8, 2, 23), (23, 2, 12, 51), (12, 15, 14, 13), (13, 14, 1, 0), (15, 48, 47, 14), (14, 47, 21, 1), (50, 12, 13, 49), (49, 13, 0, 19), (1, 21, 54, 18), (21, 19, 16, 54), (0, 1, 18, 17), (19, 0, 17, 16), (17, 18, 54, 16), (26, 46, 48, 25), (24, 43, 46, 26), (28, 30, 29, 27), (28, 31, 36, 30), (30, 36, 39, 29), (29, 39, 42, 27), (27, 42, 31, 28), (31, 32, 35, 36), (32, 33, 34, 35), (33, 24, 26, 34), (36, 35, 38, 39), (35, 34, 37, 38), (34, 26, 25, 37), (39, 38, 41, 42), (38, 37, 40, 41), (37, 25, 23, 40), (42, 41, 32, 31), (41, 40, 33, 32), (40, 23, 24, 33), (25, 48, 51, 23), (23, 51, 43, 24), (43, 44, 45, 46), (44, 20, 22, 45), (46, 45, 47, 48), (45, 22, 21, 47), (48, 47, 49, 50), (47, 21, 19, 49), (50, 49, 44, 43), (49, 19, 20, 44), (22, 55, 54, 21), (21, 54, 52, 19), (20, 53, 55, 22), (19, 52, 53, 20), (53, 52, 54, 55)])
me_plane_002.polygons.foreach_set('use_smooth', [True] * 61)
_uv = me_plane_002.uv_layers.new(name='UVMap')
_uv.uv.foreach_set('vector', [1.0, 0.3778, 1.0, 0.5, 1.0, 0.5, 1.0, 0.3778, 1.0, 0.3778, 1.0, 0.3778, 1.0, 0.3778, 1.0, 0.3778, 1.0, 0.3778, 1.0, 0.5, 1.0, 0.5, 1.0, 0.3778, 1.0, 0.3778, 1.0, 0.3778, 1.0, 0.3778, 1.0, 0.3778, 1.0, 0.3778, 1.0, 0.5, 1.0, 0.5, 1.0, 0.3778, 1.0, 0.5, 1.0, 0.3778, 1.0, 0.3778, 1.0, 0.5, 1.0, 0.3778, 1.0, 0.3778, 1.0, 0.3778, 1.0, 0.3778, 1.0, 0.3778, 1.0, 0.3778, 1.0, 0.3778, 1.0, 0.3778, 1.0, 0.3778, 1.0, 0.3778, 1.0, 0.3778, 1.0, 0.3778, 1.0, 0.3778, 1.0, 0.5, 1.0, 0.5, 1.0, 0.3778, 1.0, 0.3778, 1.0, 0.5, 1.0, 0.5, 1.0, 0.3778, 1.0, 0.3778, 1.0, 0.5, 1.0, 0.5, 1.0, 0.3778, 1.0, 0.5, 1.0, 0.3778, 1.0, 0.3778, 1.0, 0.5, 1.0, 0.5, 1.0, 0.3778, 1.0, 0.3778, 1.0, 0.5, 1.0, 0.5, 1.0, 0.3778, 1.0, 0.3778, 1.0, 0.5, 1.0, 0.5, 1.0, 0.3778, 1.0, 0.3778, 1.0, 0.5, 1.0, 0.3778, 1.0, 0.3778, 1.0, 0.3778, 1.0, 0.3778, 1.0, 0.3778, 1.0, 0.3778, 1.0, 0.3778, 1.0, 0.3778, 1.0, 0.3778, 1.0, 0.5, 1.0, 0.5, 1.0, 0.3778, 1.0, 0.3778, 1.0, 0.5, 1.0, 0.5, 1.0, 0.3778, 1.0, 0.5, 1.0, 0.3778, 1.0, 0.3778, 1.0, 0.5, 1.0, 0.5, 1.0, 0.3778, 1.0, 0.3778, 1.0, 0.5, 1.0, 0.3778, 1.0, 0.5, 1.0, 0.5, 1.0, 0.3778, 1.0, 0.5, 1.0, 0.5, 1.0, 0.5, 1.0, 0.5, 1.0, 0.3778, 1.0, 0.3778, 1.0, 0.3778, 1.0, 0.3778, 1.0, 0.5, 1.0, 0.3778, 1.0, 0.3778, 1.0, 0.5, 1.0, 0.3778, 1.0, 0.3778, 1.0, 0.5, 1.0, 0.5, 1.0, 0.3778, 1.0, 0.3778, 1.0, 0.5, 1.0, 0.5, 1.0, 0.3778, 1.0, 0.3778, 1.0, 0.3778, 1.0, 0.3778, 1.0, 0.3778, 1.0, 0.3778, 1.0, 0.5, 1.0, 0.5, 1.0, 0.3778, 1.0, 0.3778, 1.0, 0.3778, 1.0, 0.3778, 1.0, 0.3778, 1.0, 0.3778, 1.0, 0.5, 1.0, 0.5, 1.0, 0.5, 1.0, 0.5, 1.0, 0.5, 1.0, 0.5, 1.0, 0.5, 1.0, 0.5, 1.0, 0.3778, 1.0, 0.3778, 1.0, 0.3778, 1.0, 0.3778, 1.0, 0.3778, 1.0, 0.3778, 1.0, 0.3778, 1.0, 0.3778, 1.0, 0.3778, 1.0, 0.3778, 1.0, 0.3778, 1.0, 0.3778, 1.0, 0.3778, 1.0, 0.3778, 1.0, 0.3778, 1.0, 0.3778, 1.0, 0.5, 1.0, 0.5, 1.0, 0.3778, 1.0, 0.3778, 1.0, 0.5, 1.0, 0.5, 1.0, 0.3778, 1.0, 0.3778, 1.0, 0.5, 1.0, 0.5, 1.0, 0.5, 1.0, 0.5, 1.0, 0.5, 1.0, 0.5, 1.0, 0.5, 1.0, 0.5, 1.0, 0.5, 1.0, 0.5, 1.0, 0.5, 1.0, 0.5, 1.0, 0.5, 1.0, 0.5, 1.0, 0.5, 1.0, 0.5, 1.0, 0.3778, 1.0, 0.3778, 1.0, 0.5, 1.0, 0.5, 1.0, 0.3778, 1.0, 0.3778, 1.0, 0.5, 1.0, 0.5, 1.0, 0.3778, 1.0, 0.3778, 1.0, 0.5, 1.0, 0.5, 1.0, 0.5, 1.0, 0.5, 1.0, 0.5, 1.0, 0.5, 1.0, 0.3778, 1.0, 0.3778, 1.0, 0.3778, 1.0, 0.3778, 1.0, 0.3778, 1.0, 0.3778, 1.0, 0.3778, 1.0, 0.3778, 1.0, 0.3778, 1.0, 0.3778, 1.0, 0.3778, 1.0, 0.3778, 1.0, 0.5, 1.0, 0.5, 1.0, 0.3778, 1.0, 0.3778, 1.0, 0.5, 1.0, 0.5, 1.0, 0.5, 1.0, 0.5, 1.0, 0.5, 1.0, 0.5, 1.0, 0.5, 1.0, 0.5, 1.0, 0.5, 1.0, 0.5, 1.0, 0.5, 1.0, 0.5, 1.0, 0.3778, 1.0, 0.3778, 1.0, 0.5, 1.0, 0.5, 1.0, 0.3778, 1.0, 0.3778, 1.0, 0.3778, 1.0, 0.3778, 1.0, 0.5, 1.0, 0.5, 1.0, 0.5, 1.0, 0.5, 1.0, 0.5, 1.0, 0.5, 1.0, 0.3778, 1.0, 0.3778, 1.0, 0.3778, 1.0, 0.3778, 1.0, 0.5, 1.0, 0.5, 1.0, 0.3778, 1.0, 0.3778, 1.0, 0.3778, 1.0, 0.5, 1.0, 0.5, 1.0, 0.3778])
me_plane_002.materials.append(mat_material)
me_plane_002.materials.append(mat_material_001)
me_plane_002.use_remesh_fix_poles = True
me_plane_002.use_remesh_preserve_attributes = False
me_plane_002.use_mirror_vertex_groups = False
me_plane_002.update()
me_plane_004 = bpy.data.meshes.new('Plane.004')
me_plane_004.from_pydata([(-0.01622, 0.1255, 0.2908), (-0.06634, 0.03777, -0.1721), (-0.06634, 0.03777, -0.0394), (-0.06634, 0.03777, 0.2908), (-0.06634, 0.03777, 0.01619), (-0.06634, 0.03777, 0.0263), (-0.01622, 0.03777, -0.1721), (-0.06634, 0.03777, -0.1218), (-0.06634, 0.03777, -0.08825), (-0.06953, 0.1255, -0.08825), (-0.06953, 0.1255, -0.0394), (-0.06953, 0.06701, -0.1721), (-0.06953, 0.1255, -0.1721), (-0.06953, 0.1255, 0.0263), (-0.06953, 0.1255, 0.2908), (-0.06953, 0.1255, 0.01619), (-0.06953, 0.067, 0.01619), (-0.06953, 0.067, 0.0263), (-0.06953, 0.1255, -0.1218), (-0.06953, 0.06701, -0.1218), (-0.06953, 0.06701, -0.08825), (-0.06953, 0.06701, -0.0394), (-0.06953, 0.03777, -0.0394), (-0.06953, 0.067, 0.2908), (-0.06953, 0.03777, 0.2908), (-0.06953, 0.03777, -0.08825), (-0.06953, 0.03777, -0.1218), (-0.06953, 0.03777, -0.1721), (-0.06953, 0.03777, 0.01619), (-0.06953, 0.03777, 0.0263), (-0.01622, 0.1288, -0.1721), (-0.06634, 0.1288, -0.1721), (-0.06634, 0.1288, -0.08825), (-0.06634, 0.1288, -0.0394), (-0.06634, 0.1288, 0.0263), (-0.06634, 0.1288, 0.2908), (-0.06634, 0.1288, 0.01619), (-0.01622, 0.1288, -0.0394), (-0.01622, 0.1288, 0.2908), (-0.01622, 0.1288, 0.01619), (-0.01622, 0.1288, 0.0263), (-0.01622, 0.1288, -0.1218), (-0.06634, 0.1288, -0.1218), (-0.01622, 0.1288, -0.08825), (-0.06953, 0.1288, -0.1218), (-0.06953, 0.1288, -0.1721), (-0.06953, 0.1288, 0.2908), (-0.06953, 0.1288, 0.0263), (-0.06953, 0.1288, 0.01619), (-0.06953, 0.1288, -0.0394), (-0.06953, 0.1288, -0.08825), (-0.01622, 0.1255, -0.1751), (-0.06634, 0.1255, -0.1751), (-0.06634, 0.06701, -0.1751), (-0.01622, 0.1288, -0.1751), (-0.01622, 0.06701, -0.1751), (-0.06634, 0.1288, -0.1751), (-0.06953, 0.1288, -0.1751), (-0.06953, 0.1255, -0.1751), (-0.06953, 0.06701, -0.1751), (-0.01622, 0.03777, -0.1751), (-0.06634, 0.03777, -0.1751), (-0.06953, 0.03777, -0.1751), (-0.01622, 0.1288, 0.2941), (-0.01622, 0.1255, 0.2941), (-0.06634, 0.1255, 0.2941), (-0.06634, 0.067, 0.2941), (-0.06634, 0.03777, 0.2941), (-0.06953, 0.1255, 0.2941), (-0.06953, 0.067, 0.2941), (-0.06953, 0.1288, 0.2941), (-0.06634, 0.1288, 0.2941), (-0.06953, 0.03777, 0.2941), (0.01622, 0.1255, 0.2908), (0.06634, 0.03777, -0.1721), (0.06634, 0.03777, -0.0394), (0.06634, 0.03777, 0.2908), (0.06634, 0.03777, 0.01619), (0.06634, 0.03777, 0.0263), (-1.457e-07, 0.03777, -0.1721), (0.01622, 0.03777, -0.1721), (0.06634, 0.03777, -0.1218), (0.06634, 0.03777, -0.08825), (0.06953, 0.1255, -0.08825), (0.06953, 0.1255, -0.0394), (0.06953, 0.06701, -0.1721), (0.06953, 0.1255, -0.1721), (0.06953, 0.1255, 0.0263), (0.06953, 0.1255, 0.2908), (0.06953, 0.1255, 0.01619), (0.06953, 0.06701, 0.01619), (0.06953, 0.067, 0.0263), (0.06953, 0.1255, -0.1218), (0.06953, 0.06701, -0.1218), (0.06953, 0.06701, -0.08825), (0.06953, 0.06701, -0.0394), (0.06953, 0.03777, -0.0394), (0.06953, 0.067, 0.2908), (0.06953, 0.03777, 0.2908), (0.06953, 0.03777, -0.08825), (0.06953, 0.03777, -0.1218), (0.06953, 0.03777, -0.1721), (0.06953, 0.03777, 0.01619), (0.06953, 0.03777, 0.0263), (0.01622, 0.1288, -0.1721), (0.06634, 0.1288, -0.1721), (0.06634, 0.1288, -0.08825), (0.06634, 0.1288, -0.0394), (0.06634, 0.1288, 0.0263), (0.06634, 0.1288, 0.2908), (0.06634, 0.1288, 0.01619), (0.01622, 0.1288, -0.0394), (-1.503e-07, 0.1288, -0.0394), (-1.961e-07, 0.1288, -0.1218), (-2.241e-07, 0.1288, -0.1721), (0.01622, 0.1288, 0.2908), (0.01622, 0.1288, 0.01619), (0.01622, 0.1288, 0.0263), (0.01622, 0.1288, -0.1218), (0.06634, 0.1288, -0.1218), (-1.775e-07, 0.1288, -0.08825), (0.01622, 0.1288, -0.08825), (0.06953, 0.1288, -0.1218), (0.06953, 0.1288, -0.1721), (0.06953, 0.1288, 0.2908), (0.06953, 0.1288, 0.0263), (0.06953, 0.1288, 0.01619), (0.06953, 0.1288, -0.0394), (0.06953, 0.1288, -0.08825), (0.01622, 0.1255, -0.1751), (0.06634, 0.1255, -0.1751), (0.06634, 0.06701, -0.1751), (-1.725e-07, 0.06701, -0.1751), (-2.229e-07, 0.1255, -0.1751), (0.01622, 0.1288, -0.1751), (0.01622, 0.06701, -0.1751), (0.06634, 0.1288, -0.1751), (0.06953, 0.1288, -0.1751), (0.06953, 0.1255, -0.1751), (-2.258e-07, 0.1288, -0.1751), (0.06953, 0.06701, -0.1751), (0.01622, 0.03777, -0.1751), (-1.473e-07, 0.03777, -0.1751), (0.06634, 0.03777, -0.1751), (0.06953, 0.03777, -0.1751), (0.01622, 0.1288, 0.2941), (0.01622, 0.1255, 0.2941), (0.06634, 0.1255, 0.2941), (0.06634, 0.067, 0.2941), (0.06634, 0.03777, 0.2941), (0.06953, 0.1255, 0.2941), (0.06953, 0.067, 0.2941), (0.06953, 0.1288, 0.2941), (0.06634, 0.1288, 0.2941), (0.06953, 0.03777, 0.2941)], [], [(1, 27, 62, 61), (23, 24, 72, 69), (10, 15, 48, 49), (79, 6, 60, 142), (13, 14, 46, 47), (30, 114, 139, 54), (18, 9, 50, 44), (31, 30, 54, 56), (4, 5, 29, 28), (45, 31, 56, 57), (9, 10, 49, 50), (11, 12, 58, 59), (12, 45, 57, 58), (12, 18, 44, 45), (8, 2, 22, 25), (5, 3, 24, 29), (20, 21, 10, 9), (11, 19, 18, 12), (19, 20, 9, 18), (16, 28, 29, 17), (21, 22, 28, 16), (17, 29, 24, 23), (13, 17, 23, 14), (10, 21, 16, 15), (15, 16, 17, 13), (26, 25, 20, 19), (27, 26, 19, 11), (25, 22, 21, 20), (7, 8, 25, 26), (14, 23, 69, 68), (2, 4, 28, 22), (1, 7, 26, 27), (40, 34, 35, 38), (37, 33, 36, 39), (39, 36, 34, 40), (43, 37, 112, 120), (32, 33, 37, 43), (31, 42, 41, 30), (30, 41, 113, 114), (42, 32, 43, 41), (41, 43, 120, 113), (36, 33, 49, 48), (42, 31, 45, 44), (35, 34, 47, 46), (34, 36, 48, 47), (33, 32, 50, 49), (32, 42, 44, 50), (15, 13, 47, 48), (55, 53, 52, 51), (133, 51, 54, 139), (132, 55, 51, 133), (51, 52, 56, 54), (52, 58, 57, 56), (52, 53, 59, 58), (53, 61, 62, 59), (142, 60, 55, 132), (60, 61, 53, 55), (27, 11, 59, 62), (6, 1, 61, 60), (65, 64, 63, 71), (66, 65, 68, 69), (67, 66, 69, 72), (68, 65, 71, 70), (35, 46, 70, 71), (24, 3, 67, 72), (38, 35, 71, 63), (46, 14, 68, 70), (63, 64, 0, 38), (74, 143, 144, 101), (97, 151, 154, 98), (84, 127, 126, 89), (79, 142, 141, 80), (87, 125, 124, 88), (104, 134, 139, 114), (92, 122, 128, 83), (105, 136, 134, 104), (77, 102, 103, 78), (123, 137, 136, 105), (83, 128, 127, 84), (85, 140, 138, 86), (86, 138, 137, 123), (86, 123, 122, 92), (82, 99, 96, 75), (78, 103, 98, 76), (94, 83, 84, 95), (85, 86, 92, 93), (93, 92, 83, 94), (90, 91, 103, 102), (95, 90, 102, 96), (91, 97, 98, 103), (87, 88, 97, 91), (84, 89, 90, 95), (89, 87, 91, 90), (100, 93, 94, 99), (101, 85, 93, 100), (99, 94, 95, 96), (81, 100, 99, 82), (88, 150, 151, 97), (75, 96, 102, 77), (74, 101, 100, 81), (117, 115, 109, 108), (111, 116, 110, 107), (116, 117, 108, 110), (121, 120, 112, 111), (106, 121, 111, 107), (105, 104, 118, 119), (104, 114, 113, 118), (119, 118, 121, 106), (118, 113, 120, 121), (110, 126, 127, 107), (119, 122, 123, 105), (109, 124, 125, 108), (108, 125, 126, 110), (107, 127, 128, 106), (106, 128, 122, 119), (89, 126, 125, 87), (135, 129, 130, 131), (133, 139, 134, 129), (132, 133, 129, 135), (129, 134, 136, 130), (130, 136, 137, 138), (130, 138, 140, 131), (131, 140, 144, 143), (142, 132, 135, 141), (141, 135, 131, 143), (101, 144, 140, 85), (80, 141, 143, 74), (147, 153, 145, 146), (148, 151, 150, 147), (149, 154, 151, 148), (150, 152, 153, 147), (109, 153, 152, 124), (98, 154, 149, 76), (115, 145, 153, 109), (124, 152, 150, 88), (145, 115, 73, 146)])
me_plane_004.polygons.foreach_set('use_smooth', [1, 1, 1, 1, 1, 1, 1, 1, 1, 1, 1, 1, 1, 1, 1, 1, 1, 1, 1, 1, 1, 1, 1, 1, 1, 1, 1, 1, 1, 1, 1, 1, 1, 1, 1, 1, 1, 1, 1, 1, 1, 1, 1, 1, 1, 1, 1, 1, 1, 1, 1, 1, 1, 1, 1, 1, 1, 1, 1, 1, 1, 1, 1, 1, 1, 1, 1, 0, 1, 1, 1, 1, 1, 1, 1, 1, 1, 1, 1, 1, 1, 1, 1, 1, 1, 1, 1, 1, 1, 1, 1, 1, 1, 1, 1, 1, 1, 1, 1, 1, 1, 1, 1, 1, 1, 1, 1, 1, 1, 1, 1, 1, 1, 1, 1, 1, 1, 1, 1, 1, 1, 1, 1, 1, 1, 1, 1, 1, 1, 1, 1, 1, 1, 1, 1, 0])
me_plane_004.polygons.foreach_set('material_index', [1, 1, 1, 1, 1, 1, 1, 1, 1, 1, 1, 1, 1, 1, 1, 1, 1, 1, 1, 1, 1, 1, 1, 1, 1, 1, 1, 1, 1, 1, 1, 1, 1, 1, 1, 1, 1, 1, 1, 1, 1, 1, 1, 1, 1, 1, 1, 1, 1, 1, 1, 1, 1, 1, 1, 1, 1, 1, 1, 1, 1, 1, 1, 1, 1, 1, 1, 1, 1, 1, 1, 1, 1, 1, 1, 1, 1, 1, 1, 1, 1, 1, 1, 1, 1, 1, 1, 1, 1, 1, 1, 1, 1, 1, 1, 1, 1, 1, 1, 1, 1, 1, 1, 1, 1, 1, 1, 1, 1, 1, 1, 1, 1, 1, 1, 1, 1, 1, 1, 1, 1, 1, 1, 1, 1, 1, 1, 1, 1, 1, 1, 1, 1, 1, 1, 1])
_uv = me_plane_004.uv_layers.new(name='UVMap')
_uv.uv.foreach_set('vector', [0.0, 0.0, 0.0, 0.0, 0.0, 0.0, 0.0, 0.0, 1.0, 0.0, 1.0, 0.0, 1.0, 0.0, 1.0, 0.0, 1.0, 0.0, 1.0, 0.0, 1.0, 0.0, 1.0, 0.0, 0.0, 0.5, 0.0, 0.3778, 0.0, 0.3778, 0.0, 0.5, 1.0, 0.0, 1.0, 0.0, 1.0, 0.0, 1.0, 0.0, 0.0, 0.3778, 0.0, 0.5, 0.0, 0.5, 0.0, 0.3778, 0.3792, 0.0, 0.6319, 0.0, 0.6319, 0.0, 0.3792, 0.0, 0.0, 0.0, 0.0, 0.3778, 0.0, 0.3778, 0.0, 0.0, 1.0, 0.0, 1.0, 0.0, 1.0, 0.0, 1.0, 0.0, 0.0, 0.0, 0.0, 0.0, 0.0, 0.0, 0.0, 0.0, 0.6319, 0.0, 1.0, 0.0, 1.0, 0.0, 0.6319, 0.0, 0.0, 0.0, 0.0, 0.0, 0.0, 0.0, 0.0, 0.0, 0.0, 0.0, 0.0, 0.0, 0.0, 0.0, 0.0, 0.0, 0.0, 0.0, 0.3792, 0.0, 0.3792, 0.0, 0.0, 0.0, 0.6319, 0.0, 1.0, 0.0, 1.0, 0.0, 0.6319, 0.0, 1.0, 0.0, 1.0, 0.0, 1.0, 0.0, 1.0, 0.0, 0.6319, 0.0, 1.0, 0.0, 1.0, 0.0, 0.6319, 0.0, 0.0, 0.0, 0.3792, 0.0, 0.3792, 0.0, 0.0, 0.0, 0.3792, 0.0, 0.6319, 0.0, 0.6319, 0.0, 0.3792, 0.0, 1.0, 0.0, 1.0, 0.0, 1.0, 0.0, 1.0, 0.0, 1.0, 0.0, 1.0, 0.0, 1.0, 0.0, 1.0, 0.0, 1.0, 0.0, 1.0, 0.0, 1.0, 0.0, 1.0, 0.0, 1.0, 0.0, 1.0, 0.0, 1.0, 0.0, 1.0, 0.0, 1.0, 0.0, 1.0, 0.0, 1.0, 0.0, 1.0, 0.0, 1.0, 0.0, 1.0, 0.0, 1.0, 0.0, 1.0, 0.0, 0.3792, 0.0, 0.6319, 0.0, 0.6319, 0.0, 0.3792, 0.0, 0.0, 0.0, 0.3792, 0.0, 0.3792, 0.0, 0.0, 0.0, 0.6319, 0.0, 1.0, 0.0, 1.0, 0.0, 0.6319, 0.0, 0.3792, 0.0, 0.6319, 0.0, 0.6319, 0.0, 0.3792, 0.0, 1.0, 0.0, 1.0, 0.0, 1.0, 0.0, 1.0, 0.0, 1.0, 0.0, 1.0, 0.0, 1.0, 0.0, 1.0, 0.0, 0.0, 0.0, 0.3792, 0.0, 0.3792, 0.0, 0.0, 0.0, 1.0, 0.3778, 1.0, 0.0, 1.0, 0.0, 1.0, 0.3778, 1.0, 0.3778, 1.0, 0.0, 1.0, 0.0, 1.0, 0.3778, 1.0, 0.3778, 1.0, 0.0, 1.0, 0.0, 1.0, 0.3778, 0.6319, 0.3778, 1.0, 0.3778, 1.0, 0.5, 0.6319, 0.5, 0.6319, 0.0, 1.0, 0.0, 1.0, 0.3778, 0.6319, 0.3778, 0.0, 0.0, 0.3792, 0.0, 0.3792, 0.3778, 0.0, 0.3778, 0.0, 0.3778, 0.3792, 0.3778, 0.3792, 0.5, 0.0, 0.5, 0.3792, 0.0, 0.6319, 0.0, 0.6319, 0.3778, 0.3792, 0.3778, 0.3792, 0.3778, 0.6319, 0.3778, 0.6319, 0.5, 0.3792, 0.5, 1.0, 0.0, 1.0, 0.0, 1.0, 0.0, 1.0, 0.0, 0.3792, 0.0, 0.0, 0.0, 0.0, 0.0, 0.3792, 0.0, 1.0, 0.0, 1.0, 0.0, 1.0, 0.0, 1.0, 0.0, 1.0, 0.0, 1.0, 0.0, 1.0, 0.0, 1.0, 0.0, 1.0, 0.0, 0.6319, 0.0, 0.6319, 0.0, 1.0, 0.0, 0.6319, 0.0, 0.3792, 0.0, 0.3792, 0.0, 0.6319, 0.0, 1.0, 0.0, 1.0, 0.0, 1.0, 0.0, 1.0, 0.0, 0.0, 0.3778, 0.0, 0.0, 0.0, 0.0, 0.0, 0.3778, 0.0, 0.5, 0.0, 0.3778, 0.0, 0.3778, 0.0, 0.5, 0.0, 0.5, 0.0, 0.3778, 0.0, 0.3778, 0.0, 0.5, 0.0, 0.3778, 0.0, 0.0, 0.0, 0.0, 0.0, 0.3778, 0.0, 0.0, 0.0, 0.0, 0.0, 0.0, 0.0, 0.0, 0.0, 0.0, 0.0, 0.0, 0.0, 0.0, 0.0, 0.0, 0.0, 0.0, 0.0, 0.0, 0.0, 0.0, 0.0, 0.0, 0.0, 0.5, 0.0, 0.3778, 0.0, 0.3778, 0.0, 0.5, 0.0, 0.3778, 0.0, 0.0, 0.0, 0.0, 0.0, 0.3778, 0.0, 0.0, 0.0, 0.0, 0.0, 0.0, 0.0, 0.0, 0.0, 0.3778, 0.0, 0.0, 0.0, 0.0, 0.0, 0.3778, 1.0, 0.0, 1.0, 0.3778, 1.0, 0.3778, 1.0, 0.0, 1.0, 0.0, 1.0, 0.0, 1.0, 0.0, 1.0, 0.0, 1.0, 0.0, 1.0, 0.0, 1.0, 0.0, 1.0, 0.0, 1.0, 0.0, 1.0, 0.0, 1.0, 0.0, 1.0, 0.0, 1.0, 0.0, 1.0, 0.0, 1.0, 0.0, 1.0, 0.0, 1.0, 0.0, 1.0, 0.0, 1.0, 0.0, 1.0, 0.0, 1.0, 0.3778, 1.0, 0.0, 1.0, 0.0, 1.0, 0.3778, 1.0, 0.0, 1.0, 0.0, 1.0, 0.0, 1.0, 0.0, 0.0, 0.0, 0.0, 0.0, 0.0, 0.0, 0.0, 0.0, 0.0, 0.0, 0.0, 0.0, 0.0, 0.0, 0.0, 0.0, 1.0, 0.0, 1.0, 0.0, 1.0, 0.0, 1.0, 0.0, 1.0, 0.0, 1.0, 0.0, 1.0, 0.0, 1.0, 0.0, 0.0, 0.5, 0.0, 0.5, 0.0, 0.3778, 0.0, 0.3778, 1.0, 0.0, 1.0, 0.0, 1.0, 0.0, 1.0, 0.0, 0.0, 0.3778, 0.0, 0.3778, 0.0, 0.5, 0.0, 0.5, 0.3792, 0.0, 0.3792, 0.0, 0.6319, 0.0, 0.6319, 0.0, 0.0, 0.0, 0.0, 0.0, 0.0, 0.3778, 0.0, 0.3778, 1.0, 0.0, 1.0, 0.0, 1.0, 0.0, 1.0, 0.0, 0.0, 0.0, 0.0, 0.0, 0.0, 0.0, 0.0, 0.0, 0.6319, 0.0, 0.6319, 0.0, 1.0, 0.0, 1.0, 0.0, 0.0, 0.0, 0.0, 0.0, 0.0, 0.0, 0.0, 0.0, 0.0, 0.0, 0.0, 0.0, 0.0, 0.0, 0.0, 0.0, 0.0, 0.0, 0.0, 0.0, 0.3792, 0.0, 0.3792, 0.0, 0.6319, 0.0, 0.6319, 0.0, 1.0, 0.0, 1.0, 0.0, 1.0, 0.0, 1.0, 0.0, 1.0, 0.0, 1.0, 0.0, 0.6319, 0.0, 0.6319, 0.0, 1.0, 0.0, 1.0, 0.0, 0.0, 0.0, 0.0, 0.0, 0.3792, 0.0, 0.3792, 0.0, 0.3792, 0.0, 0.3792, 0.0, 0.6319, 0.0, 0.6319, 0.0, 1.0, 0.0, 1.0, 0.0, 1.0, 0.0, 1.0, 0.0, 1.0, 0.0, 1.0, 0.0, 1.0, 0.0, 1.0, 0.0, 1.0, 0.0, 1.0, 0.0, 1.0, 0.0, 1.0, 0.0, 1.0, 0.0, 1.0, 0.0, 1.0, 0.0, 1.0, 0.0, 1.0, 0.0, 1.0, 0.0, 1.0, 0.0, 1.0, 0.0, 1.0, 0.0, 1.0, 0.0, 1.0, 0.0, 1.0, 0.0, 0.3792, 0.0, 0.3792, 0.0, 0.6319, 0.0, 0.6319, 0.0, 0.0, 0.0, 0.0, 0.0, 0.3792, 0.0, 0.3792, 0.0, 0.6319, 0.0, 0.6319, 0.0, 1.0, 0.0, 1.0, 0.0, 0.3792, 0.0, 0.3792, 0.0, 0.6319, 0.0, 0.6319, 0.0, 1.0, 0.0, 1.0, 0.0, 1.0, 0.0, 1.0, 0.0, 1.0, 0.0, 1.0, 0.0, 1.0, 0.0, 1.0, 0.0, 0.0, 0.0, 0.0, 0.0, 0.3792, 0.0, 0.3792, 0.0, 1.0, 0.3778, 1.0, 0.3778, 1.0, 0.0, 1.0, 0.0, 1.0, 0.3778, 1.0, 0.3778, 1.0, 0.0, 1.0, 0.0, 1.0, 0.3778, 1.0, 0.3778, 1.0, 0.0, 1.0, 0.0, 0.6319, 0.3778, 0.6319, 0.5, 1.0, 0.5, 1.0, 0.3778, 0.6319, 0.0, 0.6319, 0.3778, 1.0, 0.3778, 1.0, 0.0, 0.0, 0.0, 0.0, 0.3778, 0.3792, 0.3778, 0.3792, 0.0, 0.0, 0.3778, 0.0, 0.5, 0.3792, 0.5, 0.3792, 0.3778, 0.3792, 0.0, 0.3792, 0.3778, 0.6319, 0.3778, 0.6319, 0.0, 0.3792, 0.3778, 0.3792, 0.5, 0.6319, 0.5, 0.6319, 0.3778, 1.0, 0.0, 1.0, 0.0, 1.0, 0.0, 1.0, 0.0, 0.3792, 0.0, 0.3792, 0.0, 0.0, 0.0, 0.0, 0.0, 1.0, 0.0, 1.0, 0.0, 1.0, 0.0, 1.0, 0.0, 1.0, 0.0, 1.0, 0.0, 1.0, 0.0, 1.0, 0.0, 1.0, 0.0, 1.0, 0.0, 0.6319, 0.0, 0.6319, 0.0, 0.6319, 0.0, 0.6319, 0.0, 0.3792, 0.0, 0.3792, 0.0, 1.0, 0.0, 1.0, 0.0, 1.0, 0.0, 1.0, 0.0, 0.0, 0.3778, 0.0, 0.3778, 0.0, 0.0, 0.0, 0.0, 0.0, 0.5, 0.0, 0.5, 0.0, 0.3778, 0.0, 0.3778, 0.0, 0.5, 0.0, 0.5, 0.0, 0.3778, 0.0, 0.3778, 0.0, 0.3778, 0.0, 0.3778, 0.0, 0.0, 0.0, 0.0, 0.0, 0.0, 0.0, 0.0, 0.0, 0.0, 0.0, 0.0, 0.0, 0.0, 0.0, 0.0, 0.0, 0.0, 0.0, 0.0, 0.0, 0.0, 0.0, 0.0, 0.0, 0.0, 0.0, 0.0, 0.0, 0.5, 0.0, 0.5, 0.0, 0.3778, 0.0, 0.3778, 0.0, 0.3778, 0.0, 0.3778, 0.0, 0.0, 0.0, 0.0, 0.0, 0.0, 0.0, 0.0, 0.0, 0.0, 0.0, 0.0, 0.0, 0.3778, 0.0, 0.3778, 0.0, 0.0, 0.0, 0.0, 1.0, 0.0, 1.0, 0.0, 1.0, 0.3778, 1.0, 0.3778, 1.0, 0.0, 1.0, 0.0, 1.0, 0.0, 1.0, 0.0, 1.0, 0.0, 1.0, 0.0, 1.0, 0.0, 1.0, 0.0, 1.0, 0.0, 1.0, 0.0, 1.0, 0.0, 1.0, 0.0, 1.0, 0.0, 1.0, 0.0, 1.0, 0.0, 1.0, 0.0, 1.0, 0.0, 1.0, 0.0, 1.0, 0.0, 1.0, 0.0, 1.0, 0.3778, 1.0, 0.3778, 1.0, 0.0, 1.0, 0.0, 1.0, 0.0, 1.0, 0.0, 1.0, 0.0, 1.0, 0.0, 0.0, 0.0, 0.0, 0.0, 0.0, 0.0, 0.0, 0.0])
me_plane_004.materials.append(mat_material_005)
me_plane_004.materials.append(mat_material_004)
me_plane_004.use_remesh_fix_poles = True
me_plane_004.use_remesh_preserve_attributes = False
me_plane_004.use_mirror_vertex_groups = False
me_plane_004.update()
arm_armature_001 = bpy.data.armatures.new('Armature.001')  # bones are not reproduced

# ---- objects
ob_body = bpy.data.objects.new('Body', me_plane)
ob_trigger = bpy.data.objects.new('Trigger', me_plane_002)
ob_pump = bpy.data.objects.new('Pump', me_plane_004)
ob_gun = bpy.data.objects.new('Gun', arm_armature_001)

# ---- transforms, parenting, visibility, modifiers, constraints
ob_body.parent = ob_gun
ob_body.matrix_parent_inverse = Matrix(((1.0, 3.098e-07, -8.372e-07, -0.0), (5.398e-08, -0.9571, -0.2897, -0.1501), (-8.911e-07, 0.2897, -0.9571, -0.0), (-0.0, -0.0, 0.0, 1.0)))
ob_body.location = (-3.553e-15, -1.49e-08, -3.725e-09)
ob_body.lineart.crease_threshold = 0.0
_m = ob_body.modifiers.new('Auto Smooth', 'NODES')
_m.node_group = ng_auto_smooth
_gi = [s.identifier for s in ng_auto_smooth.interface.items_tree if s.item_type == 'SOCKET' and s.in_out == 'INPUT']
_m[_gi[1]] = 0.5236  # Angle
ob_trigger.parent = ob_gun
ob_trigger.matrix_parent_inverse = Matrix(((1.0, 2.715e-07, -1.074e-06, 1.289e-09), (5.643e-07, -0.9591, 0.2829, -0.02042), (-9.538e-07, -0.2829, -0.9591, 0.006705), (-0.0, 0.0, 0.0, 1.0)))
ob_trigger.location = (-6.217e-14, 1.863e-09, 0.0)
ob_trigger.lineart.crease_threshold = 0.0
_m = ob_trigger.modifiers.new('Auto Smooth', 'NODES')
_m.node_group = ng_auto_smooth
_gi = [s.identifier for s in ng_auto_smooth.interface.items_tree if s.item_type == 'SOCKET' and s.in_out == 'INPUT']
_m[_gi[1]] = 0.5236  # Angle
ob_pump.parent = ob_gun
ob_pump.matrix_parent_inverse = Matrix(((1.0, 3.098e-07, -8.901e-07, 7.102e-10), (-8.901e-07, -1.162e-06, -1.0, -0.1439), (-3.098e-07, 1.0, -6.556e-07, -0.04435), (-0.0, -0.0, 0.0, 1.0)))
ob_pump.location = (1.421e-14, 1.184e-09, 0.0)
ob_pump.lineart.crease_threshold = 0.0
_m = ob_pump.modifiers.new('Auto Smooth', 'NODES')
_m.node_group = ng_auto_smooth
_gi = [s.identifier for s in ng_auto_smooth.interface.items_tree if s.item_type == 'SOCKET' and s.in_out == 'INPUT']
_m[_gi[1]] = 0.5236  # Angle
ob_gun.location = (0.0, 0.0, 0.0)
ob_gun.rotation_euler = (1.571, -0.0, 0.0)
ob_gun.show_in_front = True
ob_gun.lineart.crease_threshold = 0.0

# ---- collection membership
col_collection.objects.link(ob_body)
col_collection.objects.link(ob_trigger)
col_collection.objects.link(ob_pump)
col_collection.objects.link(ob_gun)

# ---- scene / render settings (as saved in the file)
scene.frame_start = 0; scene.frame_end = 19; scene.frame_set(0)
scene.render.engine = 'BLENDER_EEVEE_NEXT'
scene.render.fps = 60
scene.render.use_motion_blur = True
scene.cycles.feature_set = 'EXPERIMENTAL'
scene.cycles.samples = 128
scene.cycles.sampling_pattern = 'TABULATED_SOBOL'
scene.cycles.use_adaptive_sampling = False
scene.cycles.use_light_tree = False
scene.eevee.use_gtao = True
scene.eevee.use_raytracing = True
scene.view_settings.view_transform = 'Filmic'
bpy.context.view_layer.update()

# ---- added for rendering (the .blend has no active camera and no usable light): camera, sun
cam_auto = bpy.data.cameras.new('AutoCamera')
cam_auto.lens = 50.0
cam_auto.sensor_width = 36.0
cam_auto.clip_end = 1000.0
ob_auto_camera = bpy.data.objects.new('AutoCamera', cam_auto)
scene.collection.objects.link(ob_auto_camera)
ob_auto_camera.location = (0.610836, -0.792667, 0.416574)
ob_auto_camera.rotation_euler = (1.09748, -7.21219e-08, 0.694738)
scene.camera = ob_auto_camera
light_auto_sun = bpy.data.lights.new('AutoSun', 'SUN')
light_auto_sun.energy = 3.0
light_auto_sun.angle = 0.0523599
ob_auto_sun = bpy.data.objects.new('AutoSun', light_auto_sun)
scene.collection.objects.link(ob_auto_sun)
ob_auto_sun.rotation_euler = (0.872665, 0.174533, 0.523599)
bpy.context.view_layer.update()
